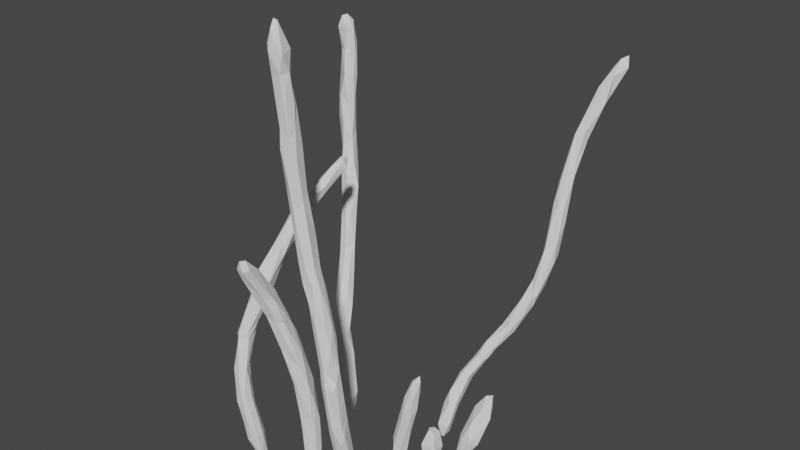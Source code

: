 # Source: CS_Coral1.blend  (saved by Blender 2.81.16; exported with 4.5.12 LTS)
import bpy
from mathutils import Matrix  # noqa: F401  (used for matrix-valued properties, if any)

bpy.ops.wm.read_factory_settings(use_empty=True)
scene = bpy.context.scene
scene.name = 'Scene'

# ---- collections
col_collection = bpy.data.collections.new('Collection'); scene.collection.children.link(col_collection)

# ---- world
world_world = bpy.data.worlds.new('World'); scene.world = world_world
world_world.use_nodes = True; world_world.node_tree.nodes.clear()
_N = world_world.node_tree.nodes; _L = world_world.node_tree.links
n0 = _N.new('ShaderNodeOutputWorld'); n0.name = 'World Output'; n0.location = (300, 300)
n1 = _N.new('ShaderNodeBackground'); n1.name = 'Background'; n1.location = (10, 300)
n1.inputs[0].default_value = (0.05088, 0.05088, 0.05088, 1.0)
_L.new(n1.outputs[0], n0.inputs[0])
n0.is_active_output = True
world_world.color = (0.05088, 0.05088, 0.05088)
world_world.use_sun_shadow = False
world_world.sun_shadow_jitter_overblur = 0.0

# ---- meshes
me_cube_001 = bpy.data.meshes.new('Cube.001')
me_cube_001.from_pydata([(-1.463, 1.285, 2.549), (0.4926, 0.8692, -1.664), (0.6713, 0.3334, -1.576), (0.6274, 0.4008, -1.59), (-1.485, 1.359, 2.061), (-1.454, 1.351, 2.317), (-1.39, 1.444, 2.405), (-1.313, 1.429, 2.384), (0.6305, 0.3932, -1.949), (-1.436, 1.398, 2.665), (-1.342, 1.28, 2.569), (0.001612, -1.121, 3.207), (-1.379, 1.352, 2.693), (-1.357, 1.275, 2.287), (-1.001, -0.7208, -0.01332), (0.7349, 0.4571, -1.62), (-1.436, 1.238, 1.678), (-1.431, 1.303, 2.294), (-0.8853, 0.6467, -0.9221), (-1.253, 1.187, 1.704), (-1.28, 1.365, 1.777), (-1.213, 1.253, 1.611), (-1.328, 1.349, 1.618), (-1.436, 1.32, 2.671), (-1.36, 1.439, 2.012), (-0.377, -1.325, 0.8918), (-1.357, 1.18, 1.765), (-1.387, 1.183, 1.519), (0.772, 0.3965, -1.914), (-1.209, 1.273, 1.341), (0.9412, 0.5923, -1.725), (-1.29, 1.358, 2.522), (0.9763, 0.8072, -1.346), (-1.243, 1.346, 1.995), (-1.277, 1.356, 2.234), (0.6713, 0.4452, -1.588), (-1.327, 1.284, 1.426), (-0.09268, -0.9108, -1.777), (-1.236, 1.281, 2.018), (-1.314, 1.301, 2.319), (-0.1113, -0.839, -0.1699), (-1.355, 1.423, 2.616), (-1.298, 1.191, 2.041), (-0.1469, -0.7748, -1.296), (0.0322, -0.8401, -0.7858), (-0.2784, -1.167, 0.2927), (-1.136, 1.013, 0.8599), (-1.316, 1.152, 1.047), (-1.183, 1.1, 1.081), (-1.265, 1.116, 1.453), (-0.1364, -0.8525, -1.333), (-1.34, 1.226, 1.322), (0.9597, 0.7899, -1.746), (-1.181, 1.227, 1.249), (-1.177, 1.172, 1.274), (-1.124, 1.132, 1.022), (-1.259, 1.062, 0.9703), (-1.24, 1.238, 0.9528), (-1.129, 1.211, 0.8766), (-1.271, 1.113, 1.184), (-1.038, 1.103, 0.7209), (-1.158, 1.206, 0.7228), (0.894, 0.5767, -1.904), (-0.7285, -0.9261, -1.857), (-1.019, 0.8819, -0.2495), (-1.182, 0.9716, 0.3437), (-1.028, 0.9409, 0.4059), (-1.117, 0.9765, 0.6656), (0.03013, -0.8954, -0.9977), (-1.223, 1.08, 0.5384), (-1.132, 1.079, 0.3591), (-1.164, 0.9511, 0.5083), (0.9818, 0.5397, -1.906), (1.007, 0.6104, -1.942), (-1.25, 1.043, 0.6416), (-0.2023, -1.06, -0.138), (-0.07825, -0.7402, -1.01), (-0.2552, -0.9121, 0.05648), (-1.128, 0.8741, 0.02165), (-0.03382, -0.9716, -0.3252), (-1.009, 0.6346, -0.5871), (-0.9983, 0.8105, 0.02011), (0.5215, 0.7051, -1.768), (0.5016, 0.816, -1.817), (-0.3007, -0.9916, 0.3788), (-0.931, 0.7746, -0.6574), (-0.2551, -1.049, 0.5729), (-1.033, 0.7052, -0.4209), (-0.9418, 0.8219, -0.4155), (-1.107, 0.9048, -0.03842), (-0.9371, 0.8301, -0.05761), (0.04294, -0.8555, -1.695), (-0.8923, 0.5631, -1.059), (-0.5353, 0.3615, -1.9), (-0.5743, 0.2161, 1.448), (-0.1575, -0.8766, 0.04905), (-0.467, 0.3117, 1.517), (-0.9477, 0.9234, 0.04817), (-0.05682, -0.9107, -0.1733), (0.08394, -1.007, 1.755), (-0.4333, 0.2507, 1.429), (0.6663, 0.911, -1.525), (-0.5367, 0.1252, 1.458), (-0.6703, 0.001108, 1.199), (-0.4698, 0.1231, 1.429), (0.7347, 0.2908, -1.931), (0.6164, 0.2738, -1.757), (-0.8387, 0.516, -0.8748), (-0.5155, 0.354, -1.704), (0.6452, 0.2679, -1.931), (-0.1939, -0.9318, -0.4998), (-1.02, -0.9023, -0.7094), (-0.05144, -0.764, -0.5727), (-0.7232, -0.4819, 0.5226), (-0.9708, -0.8534, -0.07427), (-0.7606, -0.4289, 0.4879), (-0.09497, -0.7513, -1.767), (-0.8097, -0.2247, 0.8734), (-0.2741, -0.9688, -0.07371), (-0.7737, -0.9024, -1.755), (-1.0, 0.696, -0.6727), (-0.5972, 0.4121, -1.855), (-0.2466, -0.8749, -0.1948), (-0.0007736, -0.891, -1.784), (-0.1612, -0.7799, -0.893), (-0.05641, -0.8408, -1.933), (-0.6902, -0.173, 0.8774), (-0.7051, -0.3433, 0.6656), (-0.00382, -0.9085, -1.349), (0.006422, -0.7219, -1.379), (-1.072, 1.116, 0.4791), (-0.6153, 0.01265, 1.125), (-0.5153, 0.4413, -1.63), (-1.009, 1.027, 0.3778), (-0.8061, 0.3971, -1.378), (-0.3972, -1.169, 0.6564), (-0.2187, -1.247, 0.556), (-0.5485, 0.3042, -1.815), (-0.7766, -0.1701, 1.007), (-0.9722, 0.9207, -0.1486), (-0.8992, -0.9274, -1.508), (0.6496, 0.7365, -1.767), (-0.8593, 0.4578, -1.299), (-0.5805, -0.1245, 1.177), (-0.4494, 0.2353, 1.528), (1.402, 2.379, 1.922), (-0.5172, 0.005512, 1.27), (-0.3112, -1.439, 0.8552), (-0.8537, 0.5818, -0.5951), (0.6102, 0.9363, -1.624), (-0.3222, -1.126, 0.2667), (-0.3354, -1.176, 0.7617), (-0.1324, -1.066, 0.2272), (-1.078, 0.8067, -0.02392), (-0.1575, -1.018, 0.3065), (-0.3588, -1.257, 0.5524), (-0.8344, -0.9238, -1.151), (-0.8411, -1.052, -0.988), (-0.1928, -0.9517, 0.2743), (-0.9014, 0.5774, -0.5478), (-0.7378, -0.1187, 0.9715), (-0.6036, 0.4149, -1.399), (-0.7927, 0.5666, -0.8275), (-0.7443, -0.988, -1.865), (-0.06016, -0.9681, -0.6683), (-0.742, 0.5562, -0.9717), (-1.014, 0.7759, -0.4272), (-0.8507, 0.6783, -0.4631), (-0.7228, 0.3672, -1.258), (-0.7316, 0.5899, -1.393), (-0.2285, -1.028, 0.4796), (-0.791, 0.5172, -1.427), (0.5626, 0.7219, -1.926), (-0.1789, -1.142, 0.5218), (-0.5974, 0.3075, -1.806), (0.6138, 0.8161, -1.883), (0.1534, -1.084, 2.901), (-0.3403, -1.464, 0.9549), (-0.831, -0.7715, -0.04828), (-0.8634, -0.9694, -0.7244), (-0.8967, -0.8971, -0.8745), (-0.8125, -0.9767, -1.079), (-0.275, -1.483, 1.075), (-0.9874, -0.9629, -1.103), (-0.3876, -1.113, 0.4805), (-0.8574, 0.7867, -0.4148), (-0.8446, 0.7399, -0.6831), (-0.6256, 0.3726, -1.849), (-0.755, -1.051, -1.672), (-0.2484, -1.472, 0.9472), (-0.2849, -1.23, 0.8693), (-0.256, -1.416, 1.063), (1.493, 2.54, 2.472), (-0.3439, -1.434, 1.002), (-0.8714, -0.5878, 0.09152), (1.453, 2.333, 1.982), (-0.9254, -0.6912, 0.3239), (-0.8758, -0.9165, -0.2735), (-0.8718, -0.8193, 0.002123), (-0.3114, -1.358, 1.004), (-0.9663, -0.6001, 0.1631), (-0.8389, -0.4916, 0.6652), (-0.9755, -0.965, -0.3296), (-0.7601, -0.6807, 0.2641), (-0.8588, -0.713, 0.283), (0.08559, -1.065, 2.44), (-0.08382, -0.9274, -1.209), (-0.8526, -0.407, 0.683), (-0.94, -0.5289, 0.3431), (-0.8871, -0.4816, 0.3609), (-0.9096, -0.6671, 0.4078), (0.2511, -1.089, 1.705), (0.2294, -0.9489, 1.14), (-0.9013, -0.7726, -0.3134), (0.1439, -1.01, 1.123), (-0.94, -0.6828, -0.09836), (-1.02, -0.9376, -0.32), (-0.6464, 0.3193, -1.52), (0.0664, -1.057, 1.709), (0.1947, -1.183, 2.389), (0.1831, -0.9787, 1.765), (0.1564, -0.9552, 1.289), (0.1779, -1.128, 1.108), (0.1227, -1.079, 1.197), (0.09912, -1.002, 1.352), (0.2316, -1.017, 1.82), (0.1829, -1.126, 3.008), (0.1364, -1.198, 2.105), (0.08333, -1.144, 1.867), (0.05466, -1.225, 2.969), (0.0646, -1.14, 2.416), (0.04286, -1.049, 2.141), (0.2407, -1.143, 2.151), (0.2026, -1.025, 2.291), (0.04043, -1.135, 2.246), (0.1406, -1.036, 2.415), (0.09591, -1.01, 2.135), (0.04182, -1.112, 2.92), (0.1486, -1.227, 2.999), (0.2028, -1.102, 2.704), (0.09562, -1.199, 2.471), (0.2124, -1.115, 2.451), (0.03287, -1.159, 2.759), (0.1762, -1.053, 2.691), (0.08556, -1.2, 2.265), (-0.1182, -0.808, -1.872), (0.1002, -1.074, 2.91), (0.05226, -1.074, 2.606), (0.05642, -1.108, 3.335), (-0.03238, -0.7659, -1.908), (-0.05589, -0.9194, -1.66), (0.01231, -1.222, 3.273), (0.07083, -1.271, 3.224), (0.1906, -1.213, 3.187), (0.04826, -0.7779, -1.443), (0.02419, -0.786, -1.805), (-0.6761, -0.9483, -1.851), (-0.1596, -0.933, 0.1624), (0.1572, -1.076, 3.215), (-0.2054, -1.421, 0.9672), (0.1368, -1.249, 3.294), (0.07059, -1.223, 3.429), (0.1088, -1.172, 3.484), (0.02292, -0.9038, -0.5996), (0.05917, -1.174, 3.496), (-0.007801, -0.8516, -1.919), (-0.202, -0.8384, -0.5864), (-0.1425, -0.8826, -1.008), (-0.1874, -1.128, 0.2485), (-0.009388, -0.7376, -1.006), (0.03627, -0.7759, -1.057), (-0.03434, -0.7544, -0.7438), (-0.2459, -1.28, 0.9159), (-0.6244, -0.338, 0.8981), (-0.8184, -0.6255, 0.04989), (0.5797, 0.742, -1.943), (-0.7278, -0.3475, 0.96), (-0.7842, -0.2932, 0.7149), (-0.8999, 0.5255, -0.915), (-0.5826, -0.01258, 1.313), (-0.7894, 0.6399, -0.9567), (-0.6186, 0.05084, 1.188), (0.734, 0.3418, -1.585), (-0.6972, -0.9549, -1.528), (-0.5603, 0.2307, 1.377), (-0.6318, 0.03428, 1.311), (0.792, 0.2807, -1.773), (-0.8414, -1.057, -1.615), (-0.5168, 0.2596, 1.535), (-0.8202, -1.077, -1.316), (-0.8874, -1.063, -1.393), (-0.5446, -0.0005372, 1.163), (-0.7486, -0.8818, -1.549), (-0.6919, -0.9131, -1.769), (-1.06, 1.044, 0.1424), (-0.5329, 0.4311, -1.81), (-0.8116, -0.9454, -1.745), (-0.7047, -0.1226, 1.15), (-0.7055, -1.04, -1.51), (-1.044, -0.9685, -0.6702), (-0.9555, -1.078, -1.125), (-0.9221, -0.9129, -1.144), (-0.8698, -0.8848, -0.4406), (-0.9051, -1.071, -0.8919), (-1.006, -1.04, -0.7328), (-0.8945, -0.8956, -0.6663), (-0.9359, -1.025, -0.5637), (-0.8667, -0.9215, -0.3701), (-0.9722, -0.867, -0.6425), (-0.7648, -0.2892, 0.9893), (-0.6609, 0.5498, -1.164), (-1.051, -0.8986, -0.5875), (-0.7235, -0.4822, 0.6758), (-1.029, -0.8219, -0.1536), (-1.01, -0.7521, -0.1875), (-0.8649, -0.7725, -0.1947), (0.3477, -1.108, 0.8143), (0.402, -1.057, 0.7432), (0.2334, -1.072, 0.6454), (0.3238, -0.9718, 0.9977), (0.2116, -0.9635, 0.7575), (0.2817, -0.9349, 0.8577), (0.2729, -1.128, 1.044), (0.2607, -0.9557, 1.35), (0.3171, -1.1, 0.319), (0.5547, -0.9922, -0.05745), (0.3703, -1.124, 0.4268), (0.4798, -0.948, -0.1326), (0.5258, -1.073, 0.1789), (0.4691, -1.084, 0.3776), (0.4785, -0.9929, 0.3951), (0.2202, -1.122, 0.8493), (0.5223, -1.114, -0.009742), (0.3436, -1.071, 1.027), (0.2961, -0.978, 0.357), (0.4132, -1.116, -0.26), (0.5911, -1.08, -0.2051), (0.4763, -1.136, -0.08176), (0.3757, -0.935, 0.3388), (0.4721, -0.9314, 0.2467), (0.3907, -1.007, -0.2044), (0.4344, -0.9711, -1.178), (1.536, 2.629, 2.494), (0.5917, -0.976, -0.4012), (0.4069, -1.116, -0.08635), (0.5341, -0.7902, -1.898), (1.458, 2.621, 2.366), (1.577, 2.562, 2.376), (1.409, 2.563, 2.373), (1.345, 2.476, 2.141), (1.464, 2.428, 2.069), (1.457, 2.508, 2.17), (0.463, -0.8012, -1.91), (1.361, 2.342, 2.175), (1.257, 2.294, 1.792), (1.288, 2.342, 1.988), (0.4543, -0.9463, -0.8246), (0.1749, -1.159, 1.63), (0.5941, -0.9336, -0.7051), (0.4723, -1.115, -0.6125), (0.443, -0.8686, -1.767), (0.6229, -1.06, -0.7307), (0.5407, -1.112, -0.7668), (1.407, 2.313, 2.143), (1.53, 2.613, 2.308), (1.492, 2.42, 2.312), (1.262, 2.093, 1.685), (1.222, 2.128, 1.629), (1.2, 2.086, 1.343), (1.292, 1.954, 1.286), (1.365, 2.115, 1.706), (0.4153, -0.8161, -1.812), (0.5248, -0.8855, -1.719), (1.372, 2.179, 1.615), (1.312, 2.218, 1.576), (1.337, 2.023, 1.377), (1.27, 1.821, 0.8746), (1.239, 2.107, 1.297), (1.342, 1.988, 1.188), (1.311, 2.079, 1.234), (0.5146, -0.7069, -1.79), (1.232, 1.787, 0.761), (1.184, 2.022, 1.063), (0.4699, -0.7378, -1.593), (1.331, 1.856, 0.8855), (1.223, 1.692, 0.4181), (1.196, 1.853, 0.9129), (0.5541, -0.741, -1.62), (1.335, 1.746, 0.4693), (0.4384, -1.028, -0.613), (1.183, 1.957, 1.142), (1.271, 1.944, 0.6821), (1.228, 1.907, 1.163), (0.411, -0.8568, -1.328), (1.341, 1.892, 0.7082), (0.5903, -0.8041, -1.656), (1.097, 1.636, -0.08873), (1.176, 1.878, 0.5678), (1.163, 1.737, 0.2825), (1.203, 1.509, -0.1588), (0.5694, -0.8151, -1.271), (1.155, 1.453, -0.3574), (0.4346, -1.007, -0.843), (1.182, 1.712, -0.05426), (0.5503, -0.9493, -0.5575), (0.6375, -1.026, -0.8716), (0.4649, -0.9862, -1.309), (0.4986, -1.153, -0.2747), (0.4629, -0.9745, -0.5498), (1.156, 1.589, 0.03957), (1.168, 1.777, 0.2051), (1.328, 1.73, 0.2456), (1.246, 1.56, -0.1193), (1.309, 1.838, 0.3037), (0.5793, -1.117, -0.2793), (0.4966, -0.8612, -1.08), (0.844, 1.126, -0.9387), (0.6806, 0.8599, -1.451), (0.8788, 1.298, -0.8767), (0.8817, 1.396, -0.6042), (0.929, 1.44, -0.6084), (1.249, 1.697, -0.05239), (0.822, 1.203, -0.7278), (0.5072, 0.8379, -1.528), (1.19, 0.8053, -1.436), (0.6013, 0.8014, -1.485), (0.9344, 1.358, -0.5195), (0.6218, -0.9442, -1.165), (0.7648, 1.262, -0.7909), (1.195, 1.559, -0.2804), (0.4725, -1.082, -0.8518), (1.131, 1.585, -0.3521), (0.4421, -0.7236, -1.888), (1.139, 0.923, -1.355), (0.7272, 1.231, -0.9344), (1.075, 0.8764, -1.201), (1.016, 1.323, -0.5177), (0.7416, 0.9916, -1.151), (0.8365, 1.209, -0.9796), (1.161, 0.8763, -1.206), (0.6412, 1.098, -1.22), (1.055, 0.573, -1.709), (0.72, 1.083, -1.222), (0.7793, 1.113, -0.8915), (0.8619, 1.18, -0.9342), (1.063, 1.403, -0.5976), (1.134, 0.9329, -1.201), (1.112, 0.7636, -1.284), (0.9319, 0.6446, -1.945), (1.123, 0.6751, -1.754), (0.523, -1.015, -1.226), (0.6714, 1.02, -1.069), (1.051, 0.9326, -1.381), (0.7027, 0.3989, -1.959), (0.5938, 1.02, -1.158), (0.6031, -1.048, -1.0), (0.7775, 1.209, -1.02), (1.023, 0.6421, -1.522), (1.092, 0.7326, -1.774), (0.7803, 0.4628, -1.815), (1.009, 0.8154, -1.72), (0.4414, -0.8701, -1.19), (0.7182, -0.3477, -1.225), (0.8291, -0.2812, -1.538), (0.7077, -0.2236, -1.869), (0.6352, -0.2573, -1.698), (0.5824, -0.8948, -1.572), (0.6836, -0.2807, -1.829), (0.6809, -0.1865, -1.664), (0.6844, -0.3359, -1.53), (0.814, -0.3513, -1.405), (0.9712, -0.3596, -0.8517), (0.8939, -0.248, -1.121), (0.7537, -0.1745, -1.565), (0.8863, -0.3615, -0.6122), (0.9937, -0.2181, -0.562), (0.9231, -0.285, -0.4347), (1.006, -0.2972, -0.7656), (0.8909, -0.245, -0.6302), (0.8409, -0.2056, -1.019), (1.061, -0.3146, -0.3778), (0.6551, -0.26, -1.478), (0.7467, -0.2541, -1.84), (1.003, -0.3741, -0.6195), (0.719, -0.2774, -1.136), (0.882, -0.4063, -0.8768), (0.7182, -0.2302, -1.235), (0.9339, -0.315, -1.043), (-0.9662, -0.7471, 0.1203), (-0.6721, -0.9888, -1.84), (0.7239, 1.145, -0.9198), (0.5349, 1.026, -1.328), (0.574, 0.8761, -1.788), (1.087, 1.485, -0.1868), (0.5735, 0.8514, -1.351), (0.04857, -0.862, -1.242), (-0.1264, -0.9815, -0.5765), (-0.0964, -0.9365, -1.016), (0.1805, -1.195, 2.823), (0.3565, -0.9374, 0.7796), (0.7571, -0.3896, -1.314), (0.7314, -0.3476, -1.645), (1.017, -0.2705, -0.3403), (0.993, -0.3606, -0.3835), (0.6076, 0.4478, -1.771), (0.8927, 0.649, -1.705), (-0.7957, 0.6888, -0.6397), (0.8245, -0.3019, -0.7242), (-1.17, 1.137, 0.528)], [], [(31, 7, 41), (159, 162, 148), (168, 217, 161), (1, 82, 423), (472, 487, 463), (341, 393, 406), (352, 371, 432), (282, 2, 286), (93, 132, 108), (387, 400, 395), (12, 41, 9), (359, 407, 335), (206, 497, 267), (495, 270, 44), (50, 37, 250), (12, 9, 23), (170, 158, 84), (0, 5, 17), (28, 105, 453), (502, 476, 503), (15, 459, 504), (217, 174, 137), (2, 3, 106), (3, 2, 35), (257, 98, 95), (123, 128, 250), (484, 479, 486), (10, 39, 31), (334, 327, 340), (182, 177, 189), (92, 171, 142), (124, 271, 269), (265, 255, 123), (265, 125, 249), (129, 116, 76), (6, 9, 41), (4, 16, 17), (385, 381, 386), (184, 155, 177), (150, 155, 184), (4, 5, 6), (479, 478, 475), (6, 41, 7), (0, 23, 9), (475, 472, 479), (333, 211, 322), (31, 41, 12), (459, 8, 504), (5, 9, 6), (481, 462, 484), (103, 279, 285), (507, 484, 462), (39, 10, 13), (448, 52, 460), (393, 461, 383), (26, 19, 42), (35, 504, 3), (116, 43, 76), (487, 471, 470), (0, 13, 10), (360, 393, 371), (467, 501, 465), (6, 7, 24), (464, 465, 468), (34, 33, 7), (24, 20, 22), (27, 51, 47), (4, 17, 5), (17, 13, 0), (0, 10, 23), (33, 34, 38), (20, 7, 33), (106, 286, 2), (502, 480, 475), (502, 503, 480), (21, 19, 54), (31, 34, 7), (476, 507, 474), (468, 473, 464), (51, 27, 36), (471, 485, 500), (22, 20, 29), (54, 49, 59), (20, 33, 21), (109, 106, 8), (481, 469, 500), (430, 341, 406), (19, 49, 54), (36, 22, 29), (481, 484, 486), (465, 464, 467), (473, 463, 482), (269, 129, 76), (482, 467, 464), (356, 404, 415), (49, 19, 26), (130, 61, 60), (1, 423, 491), (15, 504, 35), (396, 410, 403), (101, 175, 149), (2, 282, 35), (437, 444, 416), (15, 286, 459), (505, 32, 52), (22, 36, 4), (72, 30, 62), (286, 106, 109), (83, 492, 175), (132, 93, 295), (49, 26, 27), (82, 83, 172), (17, 16, 42), (15, 282, 286), (358, 405, 427), (4, 36, 16), (454, 491, 423), (35, 282, 15), (21, 29, 20), (13, 17, 42), (0, 9, 5), (29, 57, 36), (34, 39, 38), (42, 16, 26), (38, 21, 33), (20, 24, 7), (31, 39, 34), (42, 39, 13), (453, 109, 8), (42, 38, 39), (10, 31, 12), (42, 19, 38), (83, 275, 172), (372, 395, 466), (206, 50, 250), (451, 416, 443), (184, 122, 118), (190, 151, 25), (1, 83, 82), (393, 432, 371), (442, 456, 444), (358, 400, 415), (437, 442, 444), (442, 437, 417), (27, 59, 49), (496, 110, 267), (53, 29, 54), (345, 372, 360), (29, 21, 54), (453, 8, 459), (52, 448, 505), (420, 418, 434), (437, 416, 451), (401, 416, 445), (67, 66, 60), (294, 64, 89), (493, 419, 426), (420, 434, 419), (27, 16, 36), (27, 47, 59), (222, 357, 228), (461, 356, 415), (184, 177, 135), (397, 382, 391), (443, 422, 490), (122, 84, 77), (154, 173, 152), (30, 72, 441), (122, 40, 112), (461, 341, 356), (356, 408, 404), (401, 445, 429), (380, 395, 345), (54, 59, 48), (420, 431, 418), (68, 263, 164), (420, 403, 431), (362, 450, 455), (427, 405, 455), (189, 147, 136), (86, 135, 151), (75, 150, 118), (152, 173, 136), (431, 429, 445), (170, 86, 173), (436, 443, 416), (391, 413, 397), (63, 119, 256), (385, 398, 409), (129, 255, 249), (431, 445, 418), (62, 30, 505), (245, 50, 43), (420, 396, 403), (372, 466, 450), (56, 46, 48), (367, 354, 368), (345, 352, 432), (385, 409, 399), (22, 4, 24), (426, 436, 493), (371, 352, 345), (56, 74, 71), (400, 383, 415), (24, 4, 6), (158, 170, 154), (266, 112, 124), (75, 45, 150), (257, 95, 77), (43, 50, 124), (387, 380, 383), (122, 77, 40), (411, 412, 421), (43, 116, 245), (398, 396, 409), (403, 421, 431), (409, 493, 399), (271, 112, 44), (95, 40, 77), (48, 46, 55), (266, 124, 267), (164, 496, 497), (177, 182, 193), (75, 79, 268), (401, 429, 399), (40, 95, 98), (271, 124, 112), (47, 51, 57), (436, 401, 399), (431, 421, 429), (75, 110, 496), (123, 250, 37), (191, 199, 182), (396, 420, 419), (493, 409, 396), (57, 51, 36), (59, 47, 56), (152, 257, 154), (421, 412, 429), (360, 406, 393), (68, 128, 495), (394, 388, 413), (158, 257, 77), (399, 388, 385), (458, 73, 448), (344, 337, 326), (411, 421, 413), (388, 412, 411), (412, 388, 399), (430, 406, 362), (367, 392, 366), (112, 266, 122), (382, 368, 377), (66, 133, 60), (378, 384, 394), (379, 378, 394), (54, 48, 55), (391, 379, 394), (266, 267, 110), (249, 245, 116), (263, 112, 98), (413, 421, 403), (366, 363, 353), (458, 449, 73), (46, 67, 60), (384, 376, 388), (58, 57, 29), (413, 403, 410), (91, 128, 123), (43, 124, 76), (75, 118, 110), (74, 47, 69), (398, 386, 397), (38, 19, 21), (331, 322, 222), (385, 388, 381), (266, 110, 118), (206, 128, 497), (385, 386, 398), (413, 410, 397), (380, 387, 395), (355, 145, 354), (430, 402, 341), (432, 380, 345), (371, 345, 360), (184, 135, 86), (40, 98, 112), (398, 397, 410), (199, 272, 190), (152, 79, 98), (54, 55, 53), (404, 408, 327), (73, 449, 72), (373, 378, 379), (56, 48, 59), (29, 53, 58), (10, 12, 23), (112, 263, 44), (379, 391, 377), (154, 170, 173), (382, 390, 368), (263, 68, 44), (358, 343, 361), (369, 375, 366), (381, 388, 376), (391, 394, 413), (391, 382, 377), (349, 348, 346), (155, 147, 177), (354, 374, 368), (180, 156, 301), (508, 70, 69), (406, 360, 450), (373, 375, 378), (152, 268, 79), (173, 259, 189), (347, 365, 350), (379, 374, 373), (372, 345, 395), (369, 366, 392), (173, 272, 259), (448, 62, 505), (122, 184, 84), (44, 270, 269), (57, 69, 47), (375, 370, 366), (364, 346, 342), (293, 256, 119), (77, 84, 158), (191, 182, 259), (45, 155, 150), (114, 204, 488), (133, 130, 60), (508, 130, 70), (45, 147, 155), (86, 170, 84), (84, 184, 86), (152, 136, 268), (190, 272, 173), (373, 370, 375), (353, 365, 192), (402, 430, 359), (137, 93, 108), (277, 126, 127), (361, 407, 362), (55, 60, 58), (359, 335, 389), (287, 140, 296), (354, 145, 374), (65, 69, 70), (365, 353, 363), (138, 309, 297), (157, 283, 181), (171, 187, 142), (307, 179, 302), (355, 366, 353), (119, 301, 292), (370, 195, 363), (283, 489, 293), (311, 202, 216), (157, 181, 179), (55, 58, 53), (432, 383, 380), (259, 182, 189), (350, 351, 347), (350, 145, 351), (508, 69, 57), (373, 374, 145), (180, 181, 156), (193, 25, 177), (191, 272, 199), (358, 427, 400), (298, 283, 157), (489, 298, 188), (117, 138, 160), (366, 355, 367), (308, 213, 305), (135, 25, 151), (367, 355, 354), (489, 283, 298), (355, 349, 145), (350, 195, 145), (150, 184, 118), (365, 363, 195), (195, 373, 145), (194, 115, 274), (356, 402, 389), (125, 37, 245), (370, 363, 366), (289, 298, 157), (189, 177, 147), (151, 190, 86), (163, 63, 256), (45, 136, 147), (190, 25, 199), (202, 311, 299), (358, 404, 343), (283, 293, 292), (163, 296, 63), (346, 364, 349), (216, 114, 313), (256, 293, 489), (119, 63, 296), (342, 347, 364), (115, 277, 127), (58, 61, 57), (199, 25, 193), (18, 186, 280), (192, 365, 347), (349, 351, 145), (373, 195, 370), (353, 192, 348), (188, 298, 289), (349, 355, 348), (346, 192, 342), (289, 303, 300), (215, 14, 200), (290, 140, 287), (351, 364, 347), (119, 140, 301), (342, 192, 347), (111, 311, 308), (195, 350, 365), (353, 348, 355), (351, 349, 364), (273, 312, 113), (346, 348, 192), (111, 301, 183), (289, 157, 303), (296, 163, 287), (67, 81, 66), (317, 316, 329), (328, 330, 329), (325, 339, 330), (292, 156, 283), (64, 88, 166), (67, 71, 81), (74, 69, 65), (158, 154, 257), (322, 211, 357), (67, 46, 56), (222, 223, 214), (325, 343, 327), (317, 330, 333), (508, 57, 61), (72, 448, 73), (214, 212, 321), (458, 448, 460), (448, 72, 62), (323, 221, 220), (72, 449, 441), (74, 65, 71), (61, 130, 508), (65, 70, 89), (241, 239, 498), (232, 227, 357), (258, 176, 246), (86, 190, 173), (81, 90, 97), (334, 338, 327), (60, 61, 58), (325, 328, 332), (56, 71, 67), (232, 241, 219), (71, 65, 153), (318, 326, 331), (325, 332, 336), (78, 89, 153), (159, 153, 80), (228, 357, 227), (219, 498, 238), (214, 321, 320), (499, 321, 319), (267, 50, 206), (101, 141, 175), (231, 205, 235), (233, 220, 236), (214, 221, 212), (211, 225, 232), (223, 228, 218), (89, 70, 294), (319, 323, 333), (97, 294, 133), (496, 267, 497), (244, 240, 230), (294, 70, 130), (499, 330, 339), (55, 46, 60), (244, 234, 228), (318, 324, 326), (294, 139, 64), (99, 224, 218), (139, 97, 185), (125, 265, 123), (88, 64, 139), (323, 225, 211), (99, 220, 221), (89, 87, 153), (331, 222, 214), (211, 232, 357), (231, 99, 218), (220, 225, 323), (223, 218, 224), (323, 212, 221), (224, 214, 223), (224, 221, 214), (225, 233, 232), (136, 45, 268), (230, 231, 234), (11, 248, 258), (236, 231, 235), (247, 240, 242), (205, 247, 235), (241, 243, 239), (231, 228, 234), (219, 240, 227), (236, 220, 99), (232, 219, 227), (231, 218, 228), (220, 233, 225), (231, 236, 99), (229, 240, 238), (233, 236, 235), (74, 56, 47), (232, 233, 241), (244, 227, 240), (244, 228, 227), (226, 253, 238), (240, 229, 242), (240, 219, 238), (238, 252, 229), (262, 253, 258), (231, 230, 205), (230, 240, 247), (223, 222, 228), (176, 243, 246), (243, 235, 246), (219, 241, 498), (235, 243, 233), (250, 128, 206), (254, 495, 91), (241, 233, 243), (205, 230, 247), (244, 230, 234), (247, 237, 246), (247, 242, 237), (247, 246, 235), (91, 255, 254), (177, 25, 135), (258, 226, 176), (253, 226, 258), (164, 79, 75), (251, 242, 229), (176, 226, 239), (498, 239, 226), (229, 252, 251), (237, 242, 11), (237, 11, 246), (383, 432, 393), (362, 406, 450), (252, 260, 261), (287, 163, 188), (265, 249, 255), (11, 251, 264), (11, 258, 246), (116, 129, 249), (260, 238, 253), (251, 11, 242), (251, 252, 261), (334, 340, 324), (248, 264, 262), (264, 248, 11), (257, 152, 98), (226, 238, 498), (252, 238, 260), (50, 267, 124), (129, 269, 270), (262, 258, 248), (125, 245, 249), (260, 262, 261), (129, 270, 254), (173, 189, 136), (245, 37, 50), (129, 254, 255), (264, 261, 262), (251, 261, 264), (243, 176, 239), (91, 123, 255), (262, 260, 253), (344, 340, 335), (164, 75, 496), (495, 128, 91), (497, 128, 68), (76, 124, 269), (68, 164, 497), (68, 495, 44), (119, 292, 293), (79, 164, 263), (122, 266, 118), (182, 199, 193), (272, 191, 259), (356, 341, 402), (263, 98, 79), (75, 268, 45), (393, 341, 461), (44, 269, 271), (495, 254, 270), (115, 127, 113), (198, 202, 197), (178, 315, 274), (203, 198, 178), (114, 216, 202), (141, 275, 175), (131, 103, 281), (169, 310, 132), (18, 92, 278), (489, 163, 256), (187, 93, 174), (215, 200, 194), (294, 130, 133), (131, 126, 160), (287, 289, 290), (16, 27, 26), (183, 140, 300), (300, 290, 289), (208, 196, 210), (103, 131, 160), (209, 277, 115), (141, 82, 172), (279, 309, 276), (105, 286, 109), (287, 188, 289), (140, 183, 301), (103, 94, 284), (81, 153, 159), (65, 89, 78), (146, 104, 279), (296, 140, 119), (93, 137, 174), (188, 163, 489), (144, 102, 104), (144, 100, 96), (8, 106, 504), (168, 134, 217), (83, 175, 275), (144, 96, 288), (94, 102, 288), (127, 291, 273), (492, 149, 175), (297, 309, 279), (108, 132, 161), (279, 276, 143), (301, 156, 292), (300, 140, 290), (306, 304, 303), (180, 179, 181), (111, 180, 301), (183, 304, 299), (302, 305, 213), (183, 300, 304), (305, 179, 180), (308, 180, 111), (283, 156, 181), (300, 303, 304), (183, 299, 111), (314, 308, 311), (305, 302, 179), (157, 307, 306), (311, 111, 299), (309, 138, 117), (304, 306, 202), (305, 180, 308), (306, 303, 157), (179, 307, 157), (276, 312, 273), (304, 202, 299), (315, 307, 213), (273, 113, 127), (274, 315, 215), (307, 315, 197), (197, 202, 307), (172, 275, 141), (312, 276, 201), (178, 198, 197), (103, 138, 297), (121, 187, 171), (208, 209, 200), (178, 197, 315), (311, 313, 314), (488, 200, 14), (213, 215, 315), (313, 114, 14), (313, 14, 314), (276, 309, 201), (169, 92, 18), (198, 204, 114), (314, 14, 215), (307, 302, 213), (215, 213, 314), (274, 215, 194), (202, 306, 307), (311, 216, 313), (207, 117, 277), (94, 288, 96), (308, 314, 213), (202, 198, 114), (425, 494, 423), (506, 148, 162), (92, 169, 171), (208, 210, 207), (134, 187, 174), (178, 274, 203), (115, 203, 274), (201, 207, 210), (14, 114, 488), (203, 113, 312), (203, 204, 198), (203, 210, 204), (194, 209, 115), (312, 210, 203), (312, 201, 210), (185, 167, 506), (208, 200, 196), (200, 488, 196), (113, 203, 115), (196, 204, 210), (3, 504, 106), (196, 488, 204), (209, 194, 200), (168, 107, 278), (162, 107, 168), (85, 18, 120), (174, 217, 134), (169, 121, 171), (165, 161, 310), (273, 143, 276), (417, 141, 101), (153, 81, 71), (133, 66, 97), (102, 144, 288), (185, 97, 90), (217, 108, 161), (125, 123, 37), (281, 103, 284), (161, 165, 162), (186, 506, 280), (126, 117, 160), (100, 284, 96), (169, 295, 121), (159, 107, 162), (85, 186, 18), (278, 142, 134), (131, 127, 126), (278, 107, 159), (280, 310, 169), (88, 185, 85), (120, 80, 87), (103, 160, 138), (506, 162, 165), (120, 278, 80), (87, 166, 120), (285, 279, 102), (94, 103, 285), (166, 85, 120), (142, 187, 134), (80, 278, 159), (66, 81, 97), (97, 139, 294), (159, 148, 167), (94, 285, 102), (90, 81, 159), (88, 85, 166), (64, 166, 89), (168, 278, 134), (148, 506, 167), (82, 425, 423), (132, 295, 169), (186, 85, 185), (18, 278, 120), (93, 121, 295), (90, 159, 167), (169, 18, 280), (139, 185, 88), (143, 273, 291), (127, 131, 291), (1, 491, 149), (217, 137, 108), (83, 1, 492), (90, 167, 185), (277, 117, 126), (309, 117, 207), (208, 207, 277), (201, 309, 207), (277, 209, 208), (1, 149, 492), (105, 28, 286), (100, 281, 284), (291, 100, 146), (279, 143, 146), (142, 278, 92), (185, 506, 186), (132, 310, 161), (93, 187, 121), (453, 459, 28), (100, 291, 281), (280, 165, 310), (459, 286, 28), (161, 162, 168), (104, 100, 144), (146, 143, 291), (109, 453, 105), (417, 425, 141), (100, 104, 146), (425, 82, 141), (279, 104, 102), (165, 280, 506), (279, 103, 297), (131, 281, 291), (94, 96, 284), (87, 80, 153), (78, 153, 65), (89, 166, 87), (99, 221, 224), (222, 322, 357), (214, 318, 331), (318, 214, 320), (321, 338, 320), (331, 316, 322), (320, 338, 334), (333, 323, 211), (330, 499, 319), (323, 319, 212), (319, 321, 212), (316, 317, 333), (332, 326, 337), (329, 326, 332), (344, 326, 324), (328, 329, 332), (330, 317, 329), (339, 325, 327), (340, 344, 324), (321, 499, 339), (328, 325, 330), (320, 334, 318), (340, 327, 408), (316, 333, 322), (336, 337, 414), (414, 337, 407), (324, 318, 334), (337, 344, 407), (339, 327, 338), (414, 361, 336), (338, 321, 339), (361, 455, 405), (336, 332, 337), (331, 326, 316), (362, 407, 359), (358, 361, 405), (407, 361, 414), (430, 362, 359), (415, 404, 358), (340, 408, 389), (455, 450, 466), (461, 415, 383), (344, 335, 407), (389, 402, 359), (356, 389, 408), (362, 455, 361), (400, 387, 383), (477, 475, 480), (472, 477, 487), (472, 463, 473), (476, 474, 503), (485, 471, 483), (472, 475, 477), (481, 468, 465), (501, 470, 500), (400, 427, 395), (427, 455, 466), (450, 360, 372), (326, 329, 316), (427, 466, 395), (335, 340, 389), (343, 336, 361), (319, 333, 330), (404, 327, 343), (325, 336, 343), (410, 396, 398), (436, 399, 493), (434, 490, 428), (422, 428, 490), (416, 444, 418), (377, 368, 374), (442, 440, 456), (422, 443, 436), (392, 367, 390), (490, 454, 451), (493, 396, 419), (433, 424, 458), (424, 441, 449), (411, 413, 388), (424, 449, 458), (494, 425, 437), (505, 30, 457), (417, 437, 425), (368, 390, 367), (426, 419, 428), (149, 491, 440), (438, 456, 418), (438, 444, 456), (454, 423, 494), (386, 376, 392), (378, 369, 384), (386, 381, 376), (374, 379, 377), (369, 378, 375), (149, 440, 442), (386, 392, 390), (463, 487, 470), (446, 433, 452), (399, 429, 412), (382, 397, 390), (388, 394, 384), (390, 397, 386), (369, 376, 384), (481, 465, 469), (443, 490, 451), (442, 417, 101), (460, 433, 458), (369, 392, 376), (438, 418, 444), (457, 32, 505), (457, 30, 441), (445, 416, 418), (32, 447, 435), (416, 401, 436), (441, 424, 447), (434, 491, 454), (460, 52, 452), (439, 435, 447), (32, 452, 52), (418, 456, 434), (419, 434, 428), (422, 436, 426), (435, 439, 446), (434, 454, 490), (446, 452, 435), (494, 451, 454), (452, 32, 435), (446, 439, 433), (441, 447, 457), (424, 439, 447), (460, 452, 433), (494, 437, 451), (32, 457, 447), (440, 491, 456), (422, 426, 428), (434, 456, 491), (486, 468, 481), (482, 463, 501), (501, 469, 465), (475, 478, 476), (485, 503, 474), (149, 442, 101), (475, 476, 502), (487, 477, 471), (479, 472, 473), (480, 483, 477), (474, 507, 462), (486, 473, 468), (474, 462, 485), (485, 462, 500), (478, 479, 507), (500, 470, 471), (485, 483, 503), (479, 473, 486), (439, 424, 433), (507, 476, 478), (500, 462, 481), (479, 484, 507), (473, 482, 464), (501, 467, 482), (500, 469, 501), (463, 470, 501), (471, 477, 483), (480, 503, 483)])
_uv = me_cube_001.uv_layers.new(name='UVMap')
_uv.uv.foreach_set('vector', [0.4854, 0.03022, 0.4698, 0.05022, 0.4746, 0.009633, 0.1176, 0.755, 0.1176, 0.8067, 0.114, 0.7647, 0.7732, 0.726, 0.7682, 0.7741, 0.7522, 0.7506, 0.5927, 0.7606, 0.5731, 0.7812, 0.5869, 0.7369, 0.009869, 0.7798, 0.0009272, 0.7951, 0.0, 0.7054, 0.3361, 0.8214, 0.3518, 0.8458, 0.3312, 0.8447, 0.6221, 0.9633, 0.617, 0.9449, 0.632, 0.9597, 0.4914, 0.8481, 0.4995, 0.845, 0.4854, 0.8841, 0.744, 0.8404, 0.7355, 0.7911, 0.7473, 0.8065, 0.2807, 0.05015, 0.2693, 0.1101, 0.2699, 0.04252, 0.4745, 0.8872, 0.4729, 0.8726, 0.4854, 0.8784, 0.3119, 0.724, 0.3015, 0.665, 0.3177, 0.6619, 0.9323, 0.1267, 0.9299, 0.1606, 0.9178, 0.1618, 0.7992, 0.4236, 0.7799, 0.3933, 0.7796, 0.3452, 0.9181, 0.1048, 0.9332, 0.02647, 0.9388, 0.04749, 0.4745, 0.8872, 0.4854, 0.8784, 0.4854, 0.8923, 0.6525, 0.9171, 0.66, 0.9507, 0.6432, 0.938, 0.5216, 0.8226, 0.5064, 0.7852, 0.5129, 0.7786, 0.1957, 0.9023, 0.2128, 0.9116, 0.1925, 0.9152, 0.5126, 0.9229, 0.5271, 0.9096, 0.5271, 0.9295, 0.4537, 0.852, 0.4531, 0.8863, 0.4296, 0.8755, 0.5387, 0.06676, 0.5337, 0.01595, 0.5407, 0.01282, 0.4995, 0.845, 0.5126, 0.8439, 0.51, 0.8768, 0.4158, 0.9146, 0.4101, 0.9279, 0.4067, 0.9082, 0.9336, 0.5325, 0.9498, 0.5896, 0.9297, 0.5516, 0.8285, 0.5139, 0.8147, 0.4389, 0.8326, 0.4899, 0.02581, 0.7833, 0.04633, 0.7613, 0.03438, 0.7998, 0.7687, 0.02411, 0.7579, 0.06744, 0.7511, 0.0305, 0.6202, 0.5592, 0.6335, 0.6493, 0.6149, 0.6597, 0.9413, 0.5225, 0.9306, 0.5005, 0.9451, 0.5004, 0.6827, 0.1434, 0.6735, 0.07759, 0.691, 0.09902, 0.8567, 0.182, 0.8358, 0.2035, 0.8404, 0.1569, 0.8283, 0.5376, 0.8112, 0.5208, 0.8285, 0.5139, 0.4809, 0.9075, 0.4729, 0.903, 0.4809, 0.8923, 0.8499, 0.09139, 0.8776, 0.02783, 0.8473, 0.1583, 0.4579, 0.04368, 0.4666, 0.0, 0.4746, 0.009633, 0.4892, 0.7428, 0.4893, 0.6713, 0.5129, 0.7786, 0.5528, 0.3769, 0.559, 0.3148, 0.5703, 0.2872, 0.8931, 0.4192, 0.9107, 0.431, 0.9306, 0.5005, 0.9055, 0.3823, 0.9107, 0.431, 0.8931, 0.4192, 0.6745, 0.7097, 0.6769, 0.7546, 0.6585, 0.7719, 0.04633, 0.7613, 0.0388, 0.6935, 0.05166, 0.681, 0.4579, 0.04368, 0.4746, 0.009633, 0.4698, 0.05022, 0.6913, 0.7942, 0.6856, 0.8164, 0.674, 0.8168, 0.01982, 0.8801, 0.009869, 0.7798, 0.02553, 0.7948, 0.7117, 0.5179, 0.712, 0.6392, 0.6971, 0.523, 0.7511, 0.0305, 0.7491, 0.01143, 0.7636, 0.0, 0.4531, 0.8863, 0.4311, 0.9087, 0.4296, 0.8755, 0.6769, 0.7546, 0.674, 0.8168, 0.6585, 0.7719, 0.1954, 0.6987, 0.2026, 0.7458, 0.1924, 0.7604, 0.4279, 0.8299, 0.4178, 0.8069, 0.4294, 0.8093, 0.1932, 0.836, 0.1924, 0.7604, 0.2026, 0.7458, 0.7579, 0.06744, 0.7687, 0.02411, 0.765, 0.07331, 0.3902, 0.8432, 0.3824, 0.805, 0.3878, 0.7996, 0.6192, 0.8592, 0.6226, 0.8355, 0.6378, 0.9082, 0.5102, 0.6816, 0.522, 0.6681, 0.5306, 0.7273, 0.5375, 0.8439, 0.5375, 0.8761, 0.5268, 0.846, 0.8776, 0.02783, 0.869, 0.1115, 0.8473, 0.1583, 0.07477, 0.7783, 0.06835, 0.8101, 0.06412, 0.7155, 0.5216, 0.8226, 0.526, 0.7741, 0.5407, 0.822, 0.3496, 0.9235, 0.3518, 0.8458, 0.3591, 0.9306, 0.2158, 0.6397, 0.2216, 0.6741, 0.2012, 0.66, 0.4579, 0.04368, 0.4698, 0.05022, 0.4448, 0.1117, 0.04505, 0.9114, 0.03012, 0.8819, 0.04444, 0.8745, 0.7445, 0.08107, 0.7381, 0.1234, 0.7398, 0.0523, 0.4448, 0.1117, 0.452, 0.157, 0.4387, 0.1832, 0.6819, 0.6104, 0.6678, 0.5765, 0.672, 0.5266, 0.4892, 0.7428, 0.5129, 0.7786, 0.5064, 0.7852, 0.5129, 0.7786, 0.526, 0.7741, 0.5216, 0.8226, 0.5216, 0.8226, 0.5407, 0.822, 0.5281, 0.8439, 0.7381, 0.1234, 0.7445, 0.08107, 0.7477, 0.1214, 0.452, 0.157, 0.4698, 0.05022, 0.4692, 0.1219, 0.51, 0.8768, 0.4854, 0.8841, 0.4995, 0.845, 0.0204, 0.9194, 0.008343, 0.915, 0.01982, 0.8801, 0.5126, 0.9229, 0.5271, 0.9295, 0.5127, 0.9321, 0.7416, 0.1935, 0.7572, 0.1789, 0.7439, 0.2551, 0.4854, 0.03022, 0.4742, 0.07978, 0.4698, 0.05022, 0.194, 0.8898, 0.1932, 0.836, 0.2032, 0.8584, 0.02553, 0.6769, 0.01973, 0.697, 0.01013, 0.643, 0.6678, 0.5765, 0.6819, 0.6104, 0.6598, 0.5961, 0.06835, 0.8101, 0.05354, 0.8057, 0.05166, 0.7312, 0.4387, 0.1832, 0.452, 0.157, 0.4502, 0.237, 0.7439, 0.2551, 0.7639, 0.2246, 0.7596, 0.2716, 0.452, 0.157, 0.4692, 0.1219, 0.4636, 0.1918, 0.5201, 0.9096, 0.5126, 0.8794, 0.5375, 0.9088, 0.1954, 0.6987, 0.209, 0.6918, 0.2159, 0.7325, 0.3171, 0.7657, 0.3361, 0.8214, 0.3312, 0.8447, 0.7572, 0.1789, 0.7639, 0.2246, 0.7439, 0.2551, 0.4353, 0.2186, 0.4387, 0.1832, 0.4502, 0.237, 0.02794, 0.8432, 0.02581, 0.7833, 0.03438, 0.7998, 0.03012, 0.8819, 0.04505, 0.9114, 0.0336, 0.9055, 0.01973, 0.697, 0.0, 0.7054, 0.002759, 0.6498, 0.9474, 0.7331, 0.9511, 0.7983, 0.9371, 0.7349, 0.1539, 0.9056, 0.1628, 0.8975, 0.1628, 0.9092, 0.619, 0.7707, 0.6325, 0.7255, 0.6311, 0.8173, 0.5148, 0.6231, 0.522, 0.6681, 0.5102, 0.6816, 0.4437, 0.3941, 0.4347, 0.3465, 0.4612, 0.3546, 0.09295, 0.7791, 0.07965, 0.7591, 0.09151, 0.7131, 0.4537, 0.852, 0.4296, 0.8755, 0.4462, 0.8455, 0.8475, 0.7704, 0.8459, 0.8296, 0.8326, 0.7842, 0.5966, 0.8922, 0.5991, 0.9574, 0.5863, 0.9101, 0.4101, 0.9279, 0.3993, 0.9279, 0.4067, 0.9082, 0.1346, 0.7868, 0.151, 0.839, 0.1429, 0.8333, 0.3979, 0.8432, 0.4096, 0.8786, 0.3824, 0.875, 0.5742, 0.8182, 0.5742, 0.8894, 0.5465, 0.8241, 0.6533, 0.6313, 0.6598, 0.5961, 0.6745, 0.7097, 0.7497, 0.8404, 0.7426, 0.8739, 0.7332, 0.8427, 0.4854, 0.8841, 0.51, 0.8768, 0.5126, 0.9076, 0.09859, 0.8069, 0.1109, 0.7957, 0.114, 0.8136, 0.7355, 0.7911, 0.744, 0.8404, 0.7351, 0.8227, 0.5148, 0.6231, 0.5102, 0.6816, 0.4941, 0.6405, 0.264, 0.9165, 0.2542, 0.9046, 0.2785, 0.8928, 0.5129, 0.7786, 0.4893, 0.6713, 0.5306, 0.7273, 0.3979, 0.8432, 0.4163, 0.8441, 0.4096, 0.8786, 0.2508, 0.2072, 0.2372, 0.1761, 0.249, 0.1261, 0.6745, 0.7097, 0.6598, 0.5961, 0.6813, 0.6396, 0.5898, 0.6684, 0.5999, 0.6987, 0.5869, 0.7369, 0.4067, 0.9082, 0.3993, 0.9279, 0.3964, 0.9069, 0.4636, 0.1918, 0.4502, 0.237, 0.452, 0.157, 0.526, 0.7741, 0.5129, 0.7786, 0.5306, 0.7273, 0.6913, 0.7942, 0.674, 0.8168, 0.6769, 0.7546, 0.4502, 0.237, 0.4303, 0.3036, 0.4353, 0.2186, 0.7445, 0.08107, 0.7579, 0.06744, 0.7477, 0.1214, 0.5306, 0.7273, 0.4893, 0.6713, 0.5102, 0.6816, 0.7477, 0.1214, 0.7416, 0.1935, 0.7381, 0.1234, 0.452, 0.157, 0.4448, 0.1117, 0.4698, 0.05022, 0.7511, 0.0305, 0.7579, 0.06744, 0.7445, 0.08107, 0.7674, 0.1193, 0.7579, 0.06744, 0.765, 0.07331, 0.1925, 0.9152, 0.215, 0.9277, 0.1924, 0.9277, 0.7674, 0.1193, 0.7477, 0.1214, 0.7579, 0.06744, 0.7687, 0.02411, 0.7511, 0.0305, 0.7636, 0.0, 0.7674, 0.1193, 0.7572, 0.1789, 0.7477, 0.1214, 0.09859, 0.8069, 0.1058, 0.8297, 0.1002, 0.8288, 0.7112, 0.03177, 0.7305, 0.0407, 0.7172, 0.05584, 0.9323, 0.1267, 0.9181, 0.1048, 0.9388, 0.04749, 0.4296, 0.705, 0.409, 0.6734, 0.4199, 0.6679, 0.8776, 0.4346, 0.8536, 0.3077, 0.8656, 0.3318, 0.2216, 0.8647, 0.2352, 0.8538, 0.2352, 0.8837, 0.09295, 0.7791, 0.09859, 0.8069, 0.08205, 0.8062, 0.6192, 0.8592, 0.632, 0.9597, 0.617, 0.9449, 0.5877, 0.8355, 0.584, 0.7971, 0.5991, 0.7812, 0.2508, 0.2072, 0.2693, 0.1101, 0.275, 0.1424, 0.1346, 0.7868, 0.1504, 0.783, 0.151, 0.839, 0.1504, 0.783, 0.1346, 0.7868, 0.1377, 0.728, 0.4941, 0.6405, 0.5018, 0.5772, 0.5148, 0.6231, 0.9268, 0.2374, 0.9114, 0.2504, 0.9178, 0.1618, 0.7354, 0.2578, 0.7329, 0.2401, 0.7439, 0.2551, 0.3445, 0.9453, 0.3353, 0.9154, 0.3496, 0.9235, 0.4502, 0.237, 0.4636, 0.1918, 0.4601, 0.2534, 0.4413, 0.9117, 0.4311, 0.9087, 0.4531, 0.8863, 0.5465, 0.8241, 0.5523, 0.7812, 0.5742, 0.8182, 0.8474, 0.6682, 0.8493, 0.6137, 0.8674, 0.5945, 0.5649, 0.667, 0.5614, 0.6269, 0.5777, 0.6523, 0.3786, 0.5507, 0.409, 0.6734, 0.3764, 0.5945, 0.7557, 0.3679, 0.7478, 0.4152, 0.7305, 0.3553, 0.648, 0.3649, 0.6613, 0.2926, 0.67, 0.3303, 0.5561, 0.4875, 0.5801, 0.5636, 0.5682, 0.549, 0.8474, 0.6682, 0.8674, 0.5945, 0.8577, 0.664, 0.6819, 0.6104, 0.6813, 0.6396, 0.6598, 0.5961, 0.4941, 0.6405, 0.4854, 0.5567, 0.5018, 0.5772, 0.3402, 0.4208, 0.3332, 0.3292, 0.3464, 0.2871, 0.6226, 0.8355, 0.619, 0.7707, 0.6311, 0.8173, 0.8931, 0.4192, 0.9306, 0.5005, 0.8958, 0.4497, 0.8018, 0.886, 0.791, 0.7955, 0.8126, 0.8608, 0.5697, 0.6191, 0.5712, 0.5886, 0.5812, 0.6239, 0.8536, 0.3077, 0.8553, 0.4116, 0.8509, 0.3525, 0.7804, 0.1465, 0.7929, 0.1061, 0.7887, 0.1601, 0.7426, 0.8739, 0.7497, 0.8404, 0.7618, 0.8751, 0.8536, 0.3077, 0.8348, 0.3073, 0.8326, 0.2339, 0.6226, 0.8355, 0.6071, 0.8323, 0.619, 0.7707, 0.619, 0.7707, 0.6205, 0.7222, 0.6325, 0.7255, 0.3786, 0.5507, 0.3764, 0.5945, 0.3662, 0.5298, 0.2911, 0.02075, 0.2699, 0.04252, 0.2816, 0.0, 0.7439, 0.2551, 0.7596, 0.2716, 0.7514, 0.2909, 0.3824, 0.7542, 0.371, 0.806, 0.3708, 0.705, 0.7964, 0.3803, 0.7829, 0.3116, 0.8023, 0.3186, 0.3824, 0.7542, 0.3818, 0.8603, 0.371, 0.806, 0.3033, 0.7511, 0.3191, 0.8305, 0.302, 0.7912, 0.7197, 0.126, 0.7132, 0.177, 0.7048, 0.1555, 0.118, 0.8802, 0.1055, 0.8711, 0.118, 0.8297, 0.8525, 0.4453, 0.8804, 0.4667, 0.8719, 0.4834, 0.9199, 0.3131, 0.9055, 0.3823, 0.9, 0.3242, 0.7887, 0.1601, 0.7929, 0.1061, 0.8109, 0.09635, 0.371, 0.806, 0.3608, 0.8203, 0.3591, 0.76, 0.6525, 0.9171, 0.6464, 0.9023, 0.6682, 0.9068, 0.3972, 0.5884, 0.4199, 0.6679, 0.409, 0.6734, 0.8126, 0.8608, 0.8257, 0.9286, 0.8018, 0.886, 0.1753, 0.9397, 0.1694, 0.9205, 0.1854, 0.9403, 0.5528, 0.3769, 0.5666, 0.4005, 0.5546, 0.4457, 0.9511, 0.7983, 0.9626, 0.8738, 0.9529, 0.8925, 0.371, 0.806, 0.3591, 0.76, 0.3708, 0.705, 0.7332, 0.8427, 0.7426, 0.8739, 0.7305, 0.8793, 0.8918, 0.0117, 0.8808, 0.1067, 0.869, 0.1115, 0.8474, 0.6682, 0.8475, 0.7704, 0.8326, 0.7842, 0.7112, 0.03177, 0.7172, 0.05584, 0.6991, 0.1184, 0.4982, 0.5385, 0.5155, 0.514, 0.5111, 0.5565, 0.7732, 0.6946, 0.7888, 0.6571, 0.7835, 0.7449, 0.4295, 0.9092, 0.4207, 0.8998, 0.4295, 0.8898, 0.5528, 0.3769, 0.5546, 0.4457, 0.5407, 0.4817, 0.6533, 0.6313, 0.6745, 0.7097, 0.6498, 0.7025, 0.5682, 0.549, 0.5527, 0.5488, 0.5561, 0.4875, 0.3591, 0.9306, 0.3542, 0.9476, 0.3445, 0.9453, 0.4982, 0.5385, 0.486, 0.4814, 0.5006, 0.4526, 0.2693, 0.1101, 0.2938, 0.05458, 0.275, 0.1424, 0.6498, 0.7025, 0.6745, 0.7097, 0.6585, 0.7719, 0.66, 0.9507, 0.6525, 0.9171, 0.6697, 0.9431, 0.8581, 0.2377, 0.8326, 0.2339, 0.8567, 0.182, 0.9199, 0.3131, 0.9158, 0.3871, 0.9055, 0.3823, 0.8413, 0.3686, 0.8368, 0.3475, 0.8509, 0.3525, 0.869, 0.1115, 0.8808, 0.1067, 0.8567, 0.182, 0.2807, 0.05015, 0.2911, 0.02075, 0.2938, 0.05458, 0.8536, 0.3077, 0.8509, 0.3525, 0.8348, 0.3073, 0.3689, 0.4305, 0.3731, 0.503, 0.3591, 0.4821, 0.869, 0.1115, 0.8776, 0.02783, 0.8918, 0.0117, 0.5666, 0.4005, 0.5685, 0.4679, 0.5546, 0.4457, 0.3818, 0.8603, 0.3704, 0.8626, 0.371, 0.806, 0.5546, 0.4457, 0.5561, 0.4875, 0.5407, 0.4817, 0.9433, 0.6875, 0.9403, 0.6578, 0.9614, 0.695, 0.8368, 0.3475, 0.8348, 0.3073, 0.8509, 0.3525, 0.7514, 0.2909, 0.7558, 0.3326, 0.74, 0.301, 0.8581, 0.2377, 0.8567, 0.182, 0.8741, 0.1639, 0.936, 0.2222, 0.9268, 0.2374, 0.9299, 0.1606, 0.9306, 0.5005, 0.9413, 0.5225, 0.9268, 0.5091, 0.8077, 0.22, 0.7874, 0.2608, 0.8019, 0.1529, 0.3786, 0.5507, 0.3662, 0.5298, 0.381, 0.5139, 0.935, 0.5889, 0.9297, 0.5516, 0.9498, 0.5896, 0.8358, 0.2035, 0.8567, 0.182, 0.8326, 0.2339, 0.672, 0.5266, 0.6678, 0.5765, 0.6502, 0.5117, 0.3972, 0.5884, 0.3786, 0.5507, 0.381, 0.5139, 0.371, 0.806, 0.3704, 0.8626, 0.3608, 0.8203, 0.9199, 0.3131, 0.9114, 0.2504, 0.9268, 0.2374, 0.9451, 0.02668, 0.9388, 0.04749, 0.9332, 0.02647, 0.2372, 0.9282, 0.2504, 0.9184, 0.2383, 0.9407, 0.8475, 0.7704, 0.8474, 0.6682, 0.8577, 0.664, 0.5561, 0.4875, 0.5546, 0.4457, 0.5685, 0.4679, 0.6502, 0.5117, 0.6678, 0.5765, 0.6598, 0.5961, 0.5018, 0.5772, 0.4854, 0.5567, 0.4982, 0.5385, 0.7887, 0.1601, 0.7732, 0.1729, 0.7804, 0.1465, 0.3591, 0.4821, 0.3731, 0.503, 0.3662, 0.5298, 0.3496, 0.9235, 0.3312, 0.8447, 0.3518, 0.8458, 0.7964, 0.3803, 0.8147, 0.4389, 0.7992, 0.4236, 0.3792, 0.3441, 0.3822, 0.3933, 0.3603, 0.4135, 0.66, 0.9507, 0.6682, 0.9683, 0.657, 0.9911, 0.381, 0.5139, 0.3822, 0.3933, 0.396, 0.4075, 0.4078, 0.8102, 0.4048, 0.8427, 0.3902, 0.8432, 0.3172, 0.6312, 0.3048, 0.6307, 0.3176, 0.5408, 0.3685, 0.9173, 0.3704, 0.8626, 0.3824, 0.9275, 0.3822, 0.3933, 0.3731, 0.503, 0.3689, 0.4305, 0.3731, 0.503, 0.3822, 0.3933, 0.381, 0.5139, 0.3171, 0.7657, 0.3312, 0.8447, 0.3033, 0.7511, 0.5896, 0.1564, 0.5696, 0.242, 0.5799, 0.1468, 0.8326, 0.2339, 0.8581, 0.2377, 0.8536, 0.3077, 0.791, 0.7955, 0.7835, 0.7449, 0.7929, 0.7503, 0.7478, 0.4152, 0.7325, 0.4178, 0.7305, 0.3553, 0.4008, 0.2601, 0.3977, 0.3186, 0.3792, 0.3441, 0.9648, 0.2121, 0.977, 0.2223, 0.9788, 0.309, 0.7439, 0.2551, 0.7514, 0.2909, 0.74, 0.301, 0.9631, 0.3122, 0.9648, 0.2121, 0.9788, 0.309, 0.8581, 0.2377, 0.8741, 0.1639, 0.868, 0.2547, 0.8789, 0.001954, 0.8918, 0.0117, 0.8776, 0.02783, 0.9644, 0.6633, 0.9403, 0.6578, 0.9498, 0.5896, 0.3824, 0.9275, 0.3704, 0.8626, 0.3818, 0.8603, 0.5799, 0.1468, 0.5773, 0.06203, 0.5869, 0.05605, 0.4078, 0.8102, 0.4178, 0.8077, 0.4048, 0.8427, 0.7558, 0.3326, 0.7557, 0.3679, 0.7305, 0.3553, 0.3977, 0.3186, 0.4073, 0.324, 0.3822, 0.3933, 0.4458, 0.321, 0.4303, 0.3036, 0.4502, 0.237, 0.8328, 0.8544, 0.8326, 0.7842, 0.8459, 0.8296, 0.816, 0.5011, 0.8147, 0.4389, 0.8285, 0.5139, 0.869, 0.1115, 0.8567, 0.182, 0.8473, 0.1583, 0.9199, 0.3131, 0.9, 0.3242, 0.9114, 0.2504, 0.6748, 0.453, 0.672, 0.5266, 0.6651, 0.4355, 0.8577, 0.8388, 0.8894, 0.9481, 0.8607, 0.8945, 0.7477, 0.1214, 0.7572, 0.1789, 0.7416, 0.1935, 0.3366, 0.4663, 0.3265, 0.432, 0.3402, 0.4208, 0.396, 0.4075, 0.3822, 0.3933, 0.4071, 0.3453, 0.9018, 0.2359, 0.9114, 0.2504, 0.9, 0.3242, 0.9323, 0.1267, 0.9434, 0.1033, 0.9299, 0.1606, 0.5528, 0.3769, 0.5703, 0.2872, 0.5666, 0.4005, 0.4537, 0.8634, 0.4722, 0.8455, 0.4722, 0.9118, 0.2911, 0.02075, 0.2807, 0.05015, 0.2699, 0.04252, 0.7859, 0.621, 0.806, 0.6268, 0.7888, 0.6571, 0.3171, 0.7657, 0.3298, 0.7629, 0.3361, 0.8214, 0.3015, 0.002883, 0.2911, 0.02075, 0.2816, 0.0, 0.3591, 0.9306, 0.3445, 0.9453, 0.3496, 0.9235, 0.8776, 0.4346, 0.8804, 0.4667, 0.8525, 0.4453, 0.935, 0.5889, 0.9498, 0.5896, 0.9403, 0.6578, 0.8577, 0.8388, 0.8607, 0.8945, 0.8459, 0.8296, 0.2504, 0.9184, 0.2445, 0.9012, 0.2542, 0.8928, 0.7887, 0.1601, 0.7874, 0.2608, 0.7742, 0.2351, 0.7439, 0.2551, 0.74, 0.301, 0.7354, 0.2578, 0.6325, 0.7255, 0.6205, 0.7222, 0.6335, 0.6493, 0.9704, 0.3815, 0.9758, 0.4184, 0.956, 0.3814, 0.9706, 0.1428, 0.977, 0.2223, 0.9648, 0.2121, 0.4982, 0.5385, 0.5111, 0.5565, 0.5018, 0.5772, 0.4502, 0.237, 0.4538, 0.2554, 0.4458, 0.321, 0.7687, 0.02411, 0.7636, 0.0, 0.7732, 0.004017, 0.9403, 0.6578, 0.9644, 0.6633, 0.9614, 0.695, 0.9648, 0.2121, 0.9631, 0.3122, 0.9521, 0.2001, 0.6697, 0.9431, 0.6525, 0.9171, 0.6682, 0.9068, 0.791, 0.7955, 0.777, 0.7862, 0.7835, 0.7449, 0.7829, 0.3116, 0.7964, 0.3803, 0.7796, 0.3452, 0.7264, 0.2072, 0.7246, 0.2605, 0.7091, 0.2021, 0.417, 0.2477, 0.4101, 0.2274, 0.4296, 0.174, 0.4071, 0.3453, 0.3822, 0.3933, 0.4073, 0.324, 0.9631, 0.3122, 0.9788, 0.309, 0.9733, 0.3814, 0.8126, 0.8608, 0.791, 0.7955, 0.7929, 0.7503, 0.8, 0.5863, 0.8033, 0.5411, 0.8162, 0.5376, 0.9107, 0.431, 0.9332, 0.4835, 0.9306, 0.5005, 0.7888, 0.6571, 0.7973, 0.6957, 0.7835, 0.7449, 0.1764, 0.7655, 0.18, 0.8154, 0.1658, 0.8124, 0.6513, 0.4348, 0.6533, 0.4039, 0.6651, 0.4355, 0.3312, 0.8447, 0.3496, 0.9235, 0.3191, 0.8305, 0.403, 0.1771, 0.4101, 0.2274, 0.4008, 0.2601, 0.7887, 0.1601, 0.8019, 0.1529, 0.7874, 0.2608, 0.7929, 0.1061, 0.8205, 0.02268, 0.8326, 0.02327, 0.3875, 0.02318, 0.4099, 0.04537, 0.3939, 0.08418, 0.9648, 0.2121, 0.9575, 0.1485, 0.9706, 0.1428, 0.7112, 0.03177, 0.7238, 0.0, 0.7305, 0.0407, 0.5639, 0.2192, 0.5799, 0.1468, 0.5696, 0.242, 0.6682, 0.9068, 0.6533, 0.8421, 0.6697, 0.8307, 0.5523, 0.7812, 0.568, 0.7817, 0.5742, 0.8182, 0.8536, 0.3077, 0.8776, 0.4346, 0.8553, 0.4116, 0.9614, 0.695, 0.9582, 0.7418, 0.9474, 0.7331, 0.6502, 0.5117, 0.6651, 0.4355, 0.672, 0.5266, 0.5632, 0.202, 0.5666, 0.1424, 0.5799, 0.1468, 0.07333, 0.9181, 0.05804, 0.9181, 0.05166, 0.893, 0.1825, 0.9247, 0.1854, 0.9403, 0.1694, 0.9205, 0.657, 0.9911, 0.6432, 0.938, 0.66, 0.9507, 0.8202, 0.004262, 0.8316, 0.0, 0.8205, 0.02268, 0.9158, 0.3871, 0.9107, 0.431, 0.9055, 0.3823, 0.9136, 0.8424, 0.9262, 0.9072, 0.9093, 0.8792, 0.4559, 0.4169, 0.4437, 0.3941, 0.4612, 0.3546, 0.4296, 0.382, 0.4437, 0.3941, 0.4322, 0.4142, 0.9158, 0.3871, 0.9332, 0.4835, 0.9107, 0.431, 0.6464, 0.9023, 0.6525, 0.9171, 0.6432, 0.938, 0.8553, 0.4116, 0.8776, 0.4346, 0.8525, 0.4453, 0.7887, 0.1601, 0.8109, 0.09635, 0.8019, 0.1529, 0.6452, 0.8523, 0.6533, 0.8421, 0.6682, 0.9068, 0.403, 0.1771, 0.4188, 0.1673, 0.4101, 0.2274, 0.5869, 0.05605, 0.574, 0.03006, 0.5847, 0.0, 0.3298, 0.7629, 0.3171, 0.7657, 0.3119, 0.724, 0.7556, 0.8271, 0.744, 0.8404, 0.7473, 0.8065, 0.9956, 0.7285, 0.9893, 0.7598, 0.9797, 0.7184, 0.7091, 0.2021, 0.6913, 0.2858, 0.6933, 0.1984, 0.4598, 0.2996, 0.4612, 0.3546, 0.4458, 0.321, 0.3119, 0.724, 0.3177, 0.6619, 0.3253, 0.7226, 0.07582, 0.6071, 0.08199, 0.5834, 0.1016, 0.622, 0.9451, 0.1087, 0.9618, 0.08398, 0.9575, 0.1485, 0.6738, 0.399, 0.6651, 0.4355, 0.6533, 0.4039, 0.574, 0.03006, 0.5869, 0.05605, 0.5773, 0.06203, 0.0805, 0.9462, 0.0925, 0.9392, 0.09177, 0.971, 0.1571, 0.1357, 0.2155, 0.05371, 0.1757, 0.1256, 0.6735, 0.07759, 0.6717, 0.0002316, 0.691, 0.09902, 0.2216, 0.8074, 0.236, 0.7457, 0.2306, 0.798, 0.5986, 0.08952, 0.5799, 0.1468, 0.5869, 0.05605, 0.1117, 0.6205, 0.06065, 0.5222, 0.105, 0.5844, 0.4188, 0.1673, 0.4014, 0.1053, 0.4198, 0.08194, 0.2155, 0.05371, 0.2312, 0.0, 0.2359, 0.01634, 0.8931, 0.7525, 0.9169, 0.7949, 0.908, 0.7979, 0.1571, 0.1357, 0.1757, 0.1256, 0.1513, 0.1843, 0.4598, 0.2996, 0.4458, 0.321, 0.4538, 0.2554, 0.632, 0.9597, 0.6378, 0.9082, 0.6432, 0.944, 0.8205, 0.02268, 0.8316, 0.0, 0.8326, 0.02327, 0.9691, 0.05694, 0.9623, 0.03735, 0.9788, 0.0, 0.9691, 0.05694, 0.9618, 0.08398, 0.9623, 0.03735, 0.6513, 0.4348, 0.6651, 0.4355, 0.6502, 0.5117, 0.9706, 0.1428, 0.9575, 0.1485, 0.9618, 0.08398, 0.1764, 0.7655, 0.1899, 0.805, 0.18, 0.8154, 0.9268, 0.5091, 0.9122, 0.4901, 0.9306, 0.5005, 0.2372, 0.9282, 0.2445, 0.9012, 0.2504, 0.9184, 0.2508, 0.2072, 0.249, 0.1261, 0.2693, 0.1101, 0.2017, 0.05128, 0.2155, 0.05371, 0.1571, 0.1357, 0.2312, 0.0, 0.2017, 0.05128, 0.2051, 0.02319, 0.04928, 0.1447, 0.05219, 0.1186, 0.06508, 0.1209, 0.5799, 0.1468, 0.5986, 0.08952, 0.5896, 0.1564, 0.1692, 0.723, 0.1818, 0.6639, 0.1828, 0.7293, 0.8804, 0.4667, 0.8931, 0.5107, 0.8719, 0.4834, 0.7732, 0.6946, 0.7859, 0.621, 0.7888, 0.6571, 0.2312, 0.0, 0.2155, 0.05371, 0.2017, 0.05128, 0.7859, 0.621, 0.8, 0.5863, 0.806, 0.6268, 0.9691, 0.05694, 0.9745, 0.07451, 0.9618, 0.08398, 0.9055, 0.3823, 0.8931, 0.4192, 0.9, 0.3242, 0.4099, 0.04537, 0.4198, 0.08194, 0.4014, 0.1053, 0.9745, 0.07451, 0.9706, 0.1428, 0.9618, 0.08398, 0.9921, 0.6119, 0.9833, 0.6852, 0.9813, 0.6035, 0.619, 0.7707, 0.6078, 0.773, 0.6091, 0.7324, 0.933, 0.0, 0.9332, 0.02647, 0.9202, 0.01034, 0.5666, 0.1424, 0.5773, 0.06203, 0.5799, 0.1468, 0.1746, 0.08001, 0.2017, 0.05128, 0.1571, 0.1357, 0.9451, 0.5004, 0.9306, 0.5005, 0.9332, 0.4835, 0.2352, 0.8538, 0.2216, 0.8647, 0.2304, 0.8258, 0.4285, 0.8431, 0.4178, 0.8407, 0.4212, 0.8311, 0.2338, 0.7457, 0.2216, 0.7029, 0.2338, 0.6397, 0.2357, 0.9249, 0.2216, 0.9061, 0.2357, 0.8933, 0.9169, 0.7949, 0.8931, 0.7525, 0.8985, 0.7361, 0.2508, 0.2072, 0.2551, 0.2327, 0.2452, 0.2598, 0.1924, 0.884, 0.1825, 0.9247, 0.1777, 0.8845, 0.1091, 0.643, 0.1016, 0.622, 0.1187, 0.6377, 0.8162, 0.5376, 0.8257, 0.5459, 0.8, 0.5863, 0.908, 0.7979, 0.9136, 0.8424, 0.9001, 0.8301, 0.2372, 0.0007108, 0.2359, 0.01634, 0.2312, 0.0, 0.1117, 0.6205, 0.1187, 0.6377, 0.1016, 0.622, 0.05166, 0.893, 0.07499, 0.9017, 0.07333, 0.9181, 0.9833, 0.6852, 0.9956, 0.7285, 0.9797, 0.7184, 0.4458, 0.321, 0.4347, 0.3465, 0.4303, 0.3036, 0.2357, 0.8933, 0.2216, 0.9061, 0.2247, 0.8837, 0.4455, 0.657, 0.4551, 0.6139, 0.4589, 0.6661, 0.405, 0.01081, 0.4099, 0.04537, 0.3875, 0.02318, 0.9475, 0.04307, 0.9623, 0.03735, 0.9618, 0.08398, 0.403, 0.1771, 0.4014, 0.1053, 0.4188, 0.1673, 0.5869, 0.05605, 0.5847, 0.0, 0.5999, 0.01749, 0.2051, 0.02319, 0.2017, 0.05128, 0.1746, 0.08001, 0.8, 0.5863, 0.7859, 0.621, 0.8033, 0.5411, 0.5, 0.9312, 0.4854, 0.9178, 0.5, 0.9076, 0.9262, 0.6174, 0.9233, 0.6928, 0.9107, 0.6524, 0.02999, 0.3352, 0.01397, 0.3245, 0.02374, 0.2876, 0.9129, 0.6052, 0.8957, 0.5887, 0.9137, 0.5658, 0.1628, 0.8975, 0.1546, 0.8656, 0.1628, 0.8583, 0.1117, 0.6205, 0.08199, 0.5834, 0.06065, 0.5222, 0.3907, 0.0, 0.405, 0.01081, 0.3875, 0.02318, 0.02755, 0.4512, 0.01801, 0.4314, 0.03308, 0.437, 0.4014, 0.1053, 0.3939, 0.08418, 0.4099, 0.04537, 0.7811, 0.5881, 0.8033, 0.5411, 0.7859, 0.621, 0.9623, 0.03735, 0.9475, 0.04307, 0.9662, 0.01065, 0.1674, 0.495, 0.151, 0.4482, 0.16, 0.4229, 0.1055, 0.8846, 0.1181, 0.8802, 0.1181, 0.8993, 0.02755, 0.4512, 0.06065, 0.5222, 0.04518, 0.5197, 0.1746, 0.08001, 0.1571, 0.1357, 0.1431, 0.1499, 0.9046, 0.5456, 0.9156, 0.5225, 0.9137, 0.5658, 0.7557, 0.3679, 0.757, 0.4868, 0.7478, 0.4152, 0.7144, 0.4665, 0.7029, 0.4806, 0.7101, 0.4006, 0.7134, 0.3642, 0.7252, 0.4032, 0.7101, 0.4006, 0.2469, 0.3199, 0.2627, 0.3744, 0.2552, 0.3993, 0.1777, 0.8845, 0.18, 0.8154, 0.1924, 0.884, 0.6613, 0.2926, 0.6599, 0.2621, 0.6736, 0.2591, 0.5126, 0.4789, 0.5006, 0.4526, 0.5148, 0.3589, 0.6748, 0.453, 0.6651, 0.4355, 0.6738, 0.399, 0.66, 0.9507, 0.6697, 0.9431, 0.6682, 0.9683, 0.6971, 0.523, 0.712, 0.6392, 0.6933, 0.6285, 0.5126, 0.4789, 0.5155, 0.514, 0.4982, 0.5385, 0.5999, 0.4234, 0.6036, 0.407, 0.6145, 0.4211, 0.2469, 0.3199, 0.2452, 0.2598, 0.2629, 0.3073, 0.7144, 0.4665, 0.7252, 0.4032, 0.7117, 0.5179, 0.6513, 0.4348, 0.6502, 0.5117, 0.6432, 0.4705, 0.03993, 0.9114, 0.02553, 0.9275, 0.02603, 0.9129, 0.6145, 0.4211, 0.6321, 0.4203, 0.6341, 0.4711, 0.4078, 0.8102, 0.3902, 0.8432, 0.3878, 0.7996, 0.02553, 0.9275, 0.03993, 0.9114, 0.03993, 0.9279, 0.285, 0.5674, 0.3015, 0.5563, 0.2918, 0.6397, 0.956, 0.3814, 0.9758, 0.4184, 0.9525, 0.4167, 0.486, 0.4814, 0.4885, 0.4258, 0.5006, 0.4526, 0.4347, 0.3465, 0.4437, 0.3941, 0.4296, 0.382, 0.6738, 0.399, 0.6533, 0.4039, 0.67, 0.3303, 0.7168, 0.771, 0.7221, 0.8154, 0.7078, 0.8372, 0.7101, 0.7176, 0.6918, 0.7128, 0.6933, 0.6285, 0.2764, 0.8928, 0.2787, 0.8373, 0.2877, 0.8389, 0.6464, 0.9023, 0.6452, 0.8523, 0.6682, 0.9068, 0.757, 0.4868, 0.7469, 0.5004, 0.7359, 0.4791, 0.6202, 0.5592, 0.6339, 0.5644, 0.6335, 0.6493, 0.4612, 0.3546, 0.4347, 0.3465, 0.4458, 0.321, 0.7245, 0.3218, 0.7134, 0.3642, 0.7038, 0.3313, 0.4982, 0.5385, 0.5006, 0.4526, 0.5126, 0.4789, 0.7101, 0.7176, 0.7168, 0.771, 0.7037, 0.7608, 0.5006, 0.4526, 0.4885, 0.4258, 0.5013, 0.3537, 0.3411, 0.5014, 0.3176, 0.5408, 0.3366, 0.4663, 0.7245, 0.3218, 0.7038, 0.3313, 0.7118, 0.2951, 0.4902, 0.3656, 0.4878, 0.3558, 0.5013, 0.3537, 0.5234, 0.2503, 0.5013, 0.3537, 0.5007, 0.2491, 0.3464, 0.2871, 0.3332, 0.3292, 0.3313, 0.246, 0.7037, 0.7608, 0.7078, 0.8372, 0.703, 0.869, 0.6145, 0.4211, 0.6341, 0.4711, 0.6214, 0.4872, 0.276, 0.4677, 0.2872, 0.4812, 0.2764, 0.5052, 0.9178, 0.1618, 0.9181, 0.1048, 0.9323, 0.1267, 0.1493, 0.7205, 0.1459, 0.6682, 0.1628, 0.6562, 0.6172, 0.2394, 0.6241, 0.1874, 0.6333, 0.1932, 0.2808, 0.7313, 0.2918, 0.6397, 0.2997, 0.7037, 0.6145, 0.4211, 0.6268, 0.3926, 0.6321, 0.4203, 0.712, 0.6392, 0.7232, 0.6598, 0.7101, 0.7176, 0.3524, 0.4042, 0.3464, 0.2871, 0.3585, 0.3135, 0.67, 0.3303, 0.6533, 0.4039, 0.648, 0.3649, 0.7248, 0.5132, 0.7276, 0.5766, 0.7117, 0.5179, 0.4583, 0.479, 0.4359, 0.4547, 0.4559, 0.4169, 0.9268, 0.2374, 0.9178, 0.1618, 0.9299, 0.1606, 0.3373, 0.2179, 0.3341, 0.1814, 0.3449, 0.1901, 0.4359, 0.4547, 0.4322, 0.4142, 0.4437, 0.3941, 0.276, 0.4677, 0.2552, 0.3993, 0.2627, 0.3744, 0.74, 0.301, 0.7558, 0.3326, 0.7305, 0.3553, 0.3373, 0.2179, 0.3504, 0.2201, 0.3464, 0.2871, 0.3411, 0.5014, 0.3287, 0.5594, 0.3176, 0.5408, 0.4359, 0.4547, 0.4458, 0.5118, 0.4372, 0.5291, 0.6204, 0.3087, 0.6155, 0.3799, 0.6105, 0.3159, 0.4458, 0.5118, 0.4583, 0.479, 0.4617, 0.566, 0.933, 0.0, 0.9412, 0.003143, 0.9451, 0.02668, 0.4461, 0.5621, 0.4372, 0.5291, 0.4458, 0.5118, 0.7276, 0.5766, 0.7232, 0.6598, 0.712, 0.6392, 0.6204, 0.3087, 0.6343, 0.309, 0.6268, 0.3926, 0.4878, 0.3558, 0.4987, 0.2808, 0.5013, 0.3537, 0.3366, 0.4663, 0.3402, 0.4208, 0.3563, 0.4161, 0.712, 0.6392, 0.7101, 0.7176, 0.6933, 0.6285, 0.6172, 0.2394, 0.6204, 0.3087, 0.6105, 0.3159, 0.2918, 0.6397, 0.2805, 0.6486, 0.285, 0.5674, 0.6036, 0.407, 0.6105, 0.3159, 0.6155, 0.3799, 0.285, 0.5674, 0.292, 0.5304, 0.3015, 0.5563, 0.6155, 0.3799, 0.6145, 0.4211, 0.6036, 0.407, 0.6155, 0.3799, 0.6268, 0.3926, 0.6145, 0.4211, 0.7232, 0.6598, 0.7272, 0.743, 0.7101, 0.7176, 0.7732, 0.8934, 0.7625, 0.8457, 0.7732, 0.8404, 0.6106, 0.1907, 0.6172, 0.2394, 0.606, 0.2203, 0.6215, 0.05033, 0.631, 0.02892, 0.6432, 0.05224, 0.6279, 0.242, 0.6172, 0.2394, 0.6333, 0.1932, 0.6226, 0.1576, 0.6058, 0.1811, 0.6109, 0.1295, 0.6241, 0.1874, 0.6226, 0.1576, 0.6333, 0.1932, 0.2702, 0.7577, 0.2795, 0.801, 0.2709, 0.8024, 0.6172, 0.2394, 0.6021, 0.2878, 0.606, 0.2203, 0.3214, 0.1954, 0.3341, 0.1814, 0.3313, 0.246, 0.6279, 0.242, 0.6343, 0.309, 0.6204, 0.3087, 0.7101, 0.7176, 0.7037, 0.7608, 0.6918, 0.7128, 0.3591, 0.237, 0.3585, 0.3135, 0.3464, 0.2871, 0.2918, 0.6397, 0.2808, 0.7313, 0.2805, 0.6486, 0.6172, 0.2394, 0.6279, 0.242, 0.6204, 0.3087, 0.3336, 0.09396, 0.3341, 0.1814, 0.319, 0.08855, 0.2808, 0.7313, 0.2997, 0.7037, 0.2885, 0.7527, 0.486, 0.4814, 0.4982, 0.5385, 0.4854, 0.5567, 0.7101, 0.7176, 0.7272, 0.743, 0.7168, 0.771, 0.3373, 0.2179, 0.3313, 0.246, 0.3341, 0.1814, 0.3373, 0.2179, 0.3464, 0.2871, 0.3313, 0.246, 0.7217, 0.8693, 0.7118, 0.9005, 0.703, 0.869, 0.3341, 0.1814, 0.3336, 0.09396, 0.3449, 0.13, 0.3341, 0.1814, 0.3214, 0.1954, 0.319, 0.08855, 0.319, 0.08855, 0.3245, 0.04977, 0.3336, 0.09396, 0.7159, 0.9547, 0.7118, 0.9005, 0.7305, 0.9062, 0.6172, 0.2394, 0.6106, 0.1907, 0.6241, 0.1874, 0.3449, 0.1901, 0.3341, 0.1814, 0.3513, 0.1555, 0.3524, 0.4042, 0.3402, 0.4208, 0.3464, 0.2871, 0.2787, 0.8373, 0.2795, 0.801, 0.2877, 0.8389, 0.2795, 0.801, 0.2885, 0.7527, 0.2877, 0.8389, 0.7037, 0.7608, 0.7168, 0.771, 0.7078, 0.8372, 0.2885, 0.7527, 0.2795, 0.801, 0.2808, 0.7313, 0.9388, 0.04749, 0.9434, 0.1033, 0.9323, 0.1267, 0.7941, 0.4598, 0.7992, 0.4236, 0.816, 0.5011, 0.7168, 0.771, 0.7272, 0.743, 0.7272, 0.8138, 0.6241, 0.1874, 0.6106, 0.1907, 0.6226, 0.1576, 0.3373, 0.2179, 0.3449, 0.1901, 0.3504, 0.2201, 0.6226, 0.1576, 0.6216, 0.1017, 0.6327, 0.1049, 0.6226, 0.1576, 0.6109, 0.1295, 0.6216, 0.1017, 0.6226, 0.1576, 0.6327, 0.1049, 0.6333, 0.1932, 0.816, 0.5011, 0.8112, 0.5208, 0.7941, 0.4598, 0.9306, 0.5005, 0.9122, 0.4901, 0.8958, 0.4497, 0.2764, 0.8928, 0.2696, 0.8554, 0.2787, 0.8373, 0.7118, 0.9005, 0.7217, 0.8693, 0.7305, 0.9062, 0.8023, 0.3186, 0.7874, 0.2608, 0.8077, 0.22, 0.3375, 0.04025, 0.3449, 0.13, 0.3336, 0.09396, 0.2787, 0.8373, 0.2696, 0.8554, 0.2709, 0.8024, 0.7078, 0.8372, 0.7221, 0.8154, 0.7217, 0.8693, 0.3336, 0.09396, 0.3245, 0.04977, 0.3375, 0.04025, 0.6216, 0.1017, 0.6109, 0.1295, 0.6215, 0.05033, 0.6216, 0.1017, 0.6215, 0.05033, 0.6327, 0.1049, 0.6378, 0.9082, 0.632, 0.9597, 0.6192, 0.8592, 0.3033, 0.7511, 0.3312, 0.8447, 0.3191, 0.8305, 0.3245, 0.04977, 0.3162, 0.03691, 0.3274, 0.01273, 0.9137, 0.5658, 0.9156, 0.5225, 0.9247, 0.5549, 0.9644, 0.8953, 0.9529, 0.8925, 0.9626, 0.8738, 0.6215, 0.05033, 0.6086, 0.03796, 0.6242, 0.0, 0.6215, 0.05033, 0.6432, 0.05224, 0.6327, 0.1049, 0.941, 0.8686, 0.9511, 0.7983, 0.9529, 0.8925, 0.7034, 0.9209, 0.703, 0.869, 0.7118, 0.9005, 0.6086, 0.03796, 0.6215, 0.05033, 0.6109, 0.1295, 0.3375, 0.04025, 0.3245, 0.04977, 0.3274, 0.01273, 0.6202, 0.5592, 0.6149, 0.6597, 0.6033, 0.5653, 0.4163, 0.8706, 0.422, 0.8432, 0.4295, 0.8447, 0.6242, 0.0, 0.631, 0.02892, 0.6215, 0.05033, 0.9336, 0.5325, 0.9493, 0.5225, 0.9498, 0.5896, 0.7217, 0.8693, 0.703, 0.869, 0.7078, 0.8372, 0.693, 0.9106, 0.703, 0.869, 0.7034, 0.9209, 0.8808, 0.1067, 0.8741, 0.1639, 0.8567, 0.182, 0.9511, 0.7983, 0.9474, 0.7331, 0.9582, 0.7418, 0.4295, 0.8447, 0.4295, 0.8898, 0.4163, 0.8706, 0.8931, 0.0, 0.8918, 0.0117, 0.8789, 0.001954, 0.7034, 0.9209, 0.7159, 0.9547, 0.7039, 0.9464, 0.9511, 0.7983, 0.9582, 0.7418, 0.963, 0.8095, 0.7929, 0.1061, 0.8326, 0.02327, 0.8109, 0.09635, 0.9202, 0.01034, 0.9332, 0.02647, 0.9181, 0.1048, 0.9511, 0.7983, 0.963, 0.8095, 0.9626, 0.8738, 0.7115, 0.9584, 0.7039, 0.9464, 0.7159, 0.9547, 0.3375, 0.04025, 0.3274, 0.01273, 0.3332, 0.0, 0.2795, 0.801, 0.2787, 0.8373, 0.2709, 0.8024, 0.816, 0.5011, 0.8285, 0.5139, 0.8112, 0.5208, 0.7159, 0.9547, 0.7034, 0.9209, 0.7118, 0.9005, 0.6024, 0.6383, 0.6149, 0.6597, 0.5999, 0.669, 0.936, 0.2222, 0.9199, 0.3131, 0.9268, 0.2374, 0.7992, 0.4236, 0.8147, 0.4389, 0.816, 0.5011, 0.8138, 0.3775, 0.8147, 0.4389, 0.7964, 0.3803, 0.9371, 0.7349, 0.9272, 0.7162, 0.9474, 0.7331, 0.7964, 0.3803, 0.8023, 0.3186, 0.8138, 0.3775, 0.7964, 0.3803, 0.7992, 0.4236, 0.7796, 0.3452, 0.1694, 0.9205, 0.1777, 0.8845, 0.1825, 0.9247, 0.7874, 0.2608, 0.8023, 0.3186, 0.7829, 0.3116, 0.8536, 0.3077, 0.8581, 0.2377, 0.8656, 0.3318, 0.2383, 0.9407, 0.2504, 0.9184, 0.2542, 0.9327, 0.6533, 0.8421, 0.6575, 0.8168, 0.6697, 0.8307, 0.619, 0.7707, 0.6071, 0.8323, 0.6078, 0.773, 0.7829, 0.3116, 0.7742, 0.2351, 0.7874, 0.2608, 0.8077, 0.22, 0.8019, 0.1529, 0.8137, 0.1408, 0.6192, 0.8592, 0.6071, 0.8323, 0.6226, 0.8355, 0.9614, 0.695, 0.9474, 0.7331, 0.9433, 0.6875, 0.7992, 0.4236, 0.7941, 0.4598, 0.7799, 0.3933, 0.9833, 0.6852, 0.9797, 0.7184, 0.9724, 0.6899, 0.1293, 0.3141, 0.1187, 0.249, 0.1313, 0.2623, 0.1427, 0.3091, 0.148, 0.2844, 0.1587, 0.3346, 0.1438, 0.3672, 0.1293, 0.3141, 0.1427, 0.3091, 0.9136, 0.8424, 0.908, 0.7979, 0.9169, 0.7949, 0.1459, 0.6682, 0.1555, 0.6397, 0.1628, 0.6562, 0.08599, 0.08534, 0.07482, 0.07469, 0.08729, 0.07275, 0.4516, 0.7441, 0.4761, 0.7089, 0.4854, 0.797, 0.6719, 0.1693, 0.6827, 0.1434, 0.6913, 0.1681, 0.4285, 0.8299, 0.4285, 0.8431, 0.4212, 0.8311, 0.5218, 0.01197, 0.5336, 0.0, 0.5337, 0.01595, 0.02999, 0.3352, 0.02374, 0.2876, 0.03861, 0.2967, 0.4359, 0.4547, 0.4437, 0.3941, 0.4559, 0.4169, 0.9904, 0.8077, 0.9893, 0.7598, 1.0, 0.7778, 0.9137, 0.5658, 0.9262, 0.6174, 0.9129, 0.6052, 0.4893, 0.6713, 0.4941, 0.6405, 0.5102, 0.6816, 0.04518, 0.5197, 0.08199, 0.5834, 0.03359, 0.5289, 0.9107, 0.6524, 0.9129, 0.6052, 0.9262, 0.6174, 0.02562, 0.253, 0.005633, 0.2647, 0.005584, 0.249, 0.07482, 0.07469, 0.08599, 0.08534, 0.06508, 0.1209, 1.0, 0.6619, 0.9956, 0.7285, 0.9833, 0.6852, 0.2785, 0.9241, 0.264, 0.9165, 0.2785, 0.8928, 0.1055, 1.0, 0.0925, 0.9392, 0.1023, 0.9315, 0.4048, 0.9049, 0.4096, 0.8786, 0.4163, 0.9069, 0.9137, 0.5658, 0.9247, 0.5549, 0.9262, 0.6174, 0.08199, 0.5834, 0.04518, 0.5197, 0.06065, 0.5222, 0.07482, 0.07469, 0.09926, 0.01923, 0.1067, 0.02992, 0.5148, 0.3589, 0.5013, 0.3537, 0.5234, 0.2503, 0.6738, 0.399, 0.67, 0.3303, 0.6776, 0.3403, 0.2039, 0.5791, 0.2155, 0.6133, 0.1929, 0.5845, 0.1016, 0.622, 0.08199, 0.5834, 0.1117, 0.6205, 0.5336, 0.0, 0.5407, 0.01282, 0.5337, 0.01595, 0.9247, 0.5549, 0.9156, 0.5225, 0.9272, 0.526, 0.2274, 0.6369, 0.208, 0.6176, 0.2155, 0.6133, 0.2274, 0.6369, 0.2368, 0.6216, 0.2372, 0.6397, 0.5375, 0.9088, 0.5126, 0.8794, 0.5375, 0.8761, 0.5354, 0.1157, 0.5149, 0.09889, 0.5387, 0.06676, 0.09859, 0.8069, 0.114, 0.8136, 0.1058, 0.8297, 0.1516, 0.9079, 0.1395, 0.9152, 0.1408, 0.9025, 0.1354, 0.8892, 0.1516, 0.8827, 0.1408, 0.9025, 0.1728, 0.4554, 0.2068, 0.5608, 0.1674, 0.495, 0.5871, 0.9405, 0.5863, 0.9101, 0.5991, 0.9574, 0.09177, 0.971, 0.0925, 0.9392, 0.1055, 1.0, 0.7473, 0.8065, 0.7355, 0.7911, 0.7522, 0.7506, 0.1929, 0.5845, 0.153, 0.5037, 0.1852, 0.555, 0.1658, 0.8124, 0.18, 0.8154, 0.1777, 0.8845, 0.9107, 0.6524, 0.8957, 0.5887, 0.9129, 0.6052, 0.9226, 0.7519, 0.9094, 0.7228, 0.9233, 0.6928, 0.1764, 0.7655, 0.1921, 0.7423, 0.1899, 0.805, 0.1628, 0.7351, 0.1764, 0.7655, 0.1658, 0.8124, 0.8958, 0.6597, 0.9094, 0.7228, 0.8985, 0.7361, 0.1924, 0.6902, 0.1828, 0.7293, 0.1818, 0.6639, 0.8958, 0.6597, 0.9107, 0.6524, 0.9094, 0.7228, 0.1828, 0.7293, 0.1921, 0.7423, 0.1764, 0.7655, 0.03308, 0.437, 0.04957, 0.4758, 0.02755, 0.4512, 0.1924, 0.884, 0.18, 0.8154, 0.1899, 0.805, 0.9107, 0.6524, 0.9233, 0.6928, 0.9094, 0.7228, 0.04518, 0.5197, 0.01378, 0.4489, 0.02755, 0.4512, 0.01897, 0.3555, 0.03308, 0.437, 0.01801, 0.4314, 0.1828, 0.7293, 0.1924, 0.6902, 0.1921, 0.7423, 0.1571, 0.1357, 0.1371, 0.246, 0.1275, 0.2068, 0.01801, 0.4314, 0.02755, 0.4512, 0.01378, 0.4489, 0.03785, 0.1278, 0.05219, 0.1186, 0.04928, 0.1447, 0.9094, 0.7228, 0.9226, 0.7519, 0.9169, 0.7949, 0.1828, 0.7293, 0.1764, 0.7655, 0.1692, 0.723, 0.1275, 0.2068, 0.1431, 0.1499, 0.1571, 0.1357, 0.114, 0.7063, 0.118, 0.643, 0.118, 0.755, 0.153, 0.5037, 0.151, 0.4482, 0.1674, 0.495, 0.9094, 0.7228, 0.9169, 0.7949, 0.8985, 0.7361, 0.9791, 0.557, 0.9688, 0.5225, 0.9864, 0.5362, 0.9644, 0.7592, 0.9724, 0.6899, 0.9797, 0.7184, 0.9813, 0.6035, 0.9791, 0.557, 0.9971, 0.5763, 0.1371, 0.246, 0.148, 0.2844, 0.1313, 0.2623, 0.1313, 0.2623, 0.1187, 0.249, 0.1371, 0.246, 0.1499, 0.6403, 0.1555, 0.6397, 0.1459, 0.6682, 0.1055, 0.8779, 0.1023, 0.9315, 0.08879, 0.8782, 0.1427, 0.3091, 0.1293, 0.3141, 0.1313, 0.2623, 0.07482, 0.07469, 0.05219, 0.1186, 0.05727, 0.09043, 0.663, 0.0, 0.6717, 0.0002316, 0.6735, 0.07759, 0.02562, 0.253, 0.03615, 0.2462, 0.02374, 0.2876, 0.1427, 0.3091, 0.1313, 0.2623, 0.148, 0.2844, 0.01801, 0.4314, 0.005506, 0.3541, 0.01897, 0.3555, 0.005871, 0.3028, 0.02374, 0.2876, 0.01397, 0.3245, 0.9864, 0.5362, 0.9971, 0.5763, 0.9791, 0.557, 0.9001, 0.8301, 0.9136, 0.8424, 0.8983, 0.8569, 0.005506, 0.3541, 0.01397, 0.3245, 0.01897, 0.3555, 0.1023, 0.9315, 0.0925, 0.9392, 0.08879, 0.8782, 0.6575, 0.08505, 0.6827, 0.1434, 0.6719, 0.1693, 0.9272, 0.8554, 0.9262, 0.9072, 0.9136, 0.8424, 0.01897, 0.3555, 0.01397, 0.3245, 0.02999, 0.3352, 0.2216, 0.8074, 0.2306, 0.798, 0.236, 0.8258, 0.02999, 0.3352, 0.03373, 0.3752, 0.01897, 0.3555, 0.9813, 0.6035, 0.9971, 0.5763, 0.9921, 0.6119, 0.1187, 0.249, 0.1275, 0.2068, 0.1371, 0.246, 0.01801, 0.4314, 0.0, 0.388, 0.005506, 0.3541, 0.03103, 0.1875, 0.04928, 0.1447, 0.05143, 0.1744, 0.09926, 0.01923, 0.1057, 0.0009034, 0.1187, 0.0, 0.1692, 0.723, 0.1672, 0.6397, 0.1818, 0.6639, 0.9169, 0.7949, 0.9272, 0.8554, 0.9136, 0.8424, 0.5692, 0.7294, 0.5776, 0.7052, 0.5869, 0.7369, 0.7436, 0.6078, 0.766, 0.6025, 0.7581, 0.6442, 0.6827, 0.1434, 0.6575, 0.08505, 0.6735, 0.07759, 0.02562, 0.253, 0.005584, 0.249, 0.03103, 0.1875, 0.5149, 0.09889, 0.5218, 0.01197, 0.5337, 0.01595, 0.1427, 0.3091, 0.1587, 0.3346, 0.1438, 0.3672, 0.1661, 0.4201, 0.1438, 0.3672, 0.1587, 0.3346, 0.08879, 0.8782, 0.07965, 0.8842, 0.08544, 0.8297, 0.8983, 0.8569, 0.9136, 0.8424, 0.9093, 0.8792, 0.1438, 0.3672, 0.16, 0.4229, 0.151, 0.4482, 0.1438, 0.3672, 0.1291, 0.3674, 0.1293, 0.3141, 0.1438, 0.3672, 0.1236, 0.3905, 0.1291, 0.3674, 0.9921, 0.6119, 1.0, 0.6619, 0.9833, 0.6852, 0.151, 0.4482, 0.1236, 0.3905, 0.1438, 0.3672, 0.1055, 0.8779, 0.08879, 0.8782, 0.08544, 0.8297, 0.739, 0.5649, 0.7538, 0.5767, 0.7436, 0.6078, 0.02562, 0.253, 0.02374, 0.2876, 0.005633, 0.2647, 0.02374, 0.2876, 0.005871, 0.3028, 0.005633, 0.2647, 0.9724, 0.6899, 0.9644, 0.6396, 0.9833, 0.6852, 0.9152, 0.9157, 0.9262, 0.9072, 0.9174, 0.9309, 0.5268, 0.846, 0.5375, 0.8761, 0.5126, 0.8794, 0.9152, 0.9157, 0.9093, 0.8792, 0.9262, 0.9072, 0.03615, 0.2462, 0.03861, 0.2967, 0.02374, 0.2876, 0.5354, 0.1157, 0.5229, 0.1902, 0.5112, 0.1856, 0.7581, 0.6442, 0.769, 0.6535, 0.7732, 0.726, 0.6618, 0.2185, 0.6719, 0.1693, 0.6799, 0.2143, 0.5337, 0.01595, 0.5387, 0.06676, 0.5149, 0.09889, 0.6575, 0.08505, 0.663, 0.0, 0.6735, 0.07759, 0.7521, 0.6703, 0.7522, 0.7506, 0.7418, 0.7049, 0.1674, 0.495, 0.1852, 0.555, 0.153, 0.5037, 0.1377, 0.728, 0.1459, 0.6682, 0.1493, 0.7205, 0.5013, 0.3537, 0.5148, 0.3589, 0.5006, 0.4526, 0.7325, 0.4178, 0.7478, 0.4152, 0.7359, 0.4791, 0.1516, 0.8827, 0.1516, 0.9079, 0.1408, 0.9025, 0.739, 0.5649, 0.7359, 0.4791, 0.7469, 0.5004, 0.7682, 0.7741, 0.7473, 0.8065, 0.7522, 0.7506, 0.933, 0.0, 0.9451, 0.02668, 0.9332, 0.02647, 0.08729, 0.07275, 0.07482, 0.07469, 0.1067, 0.02992, 0.7522, 0.7506, 0.7521, 0.6703, 0.7581, 0.6442, 0.4551, 0.6139, 0.4686, 0.61, 0.4589, 0.6661, 0.06754, 0.1385, 0.04928, 0.1447, 0.06508, 0.1209, 0.9788, 0.8666, 0.9974, 0.8573, 0.9881, 0.8837, 0.4516, 0.7441, 0.4752, 0.8275, 0.465, 0.8339, 0.772, 0.5939, 0.769, 0.6535, 0.7581, 0.6442, 0.4404, 0.6055, 0.4551, 0.6139, 0.4455, 0.657, 0.5112, 0.1856, 0.5054, 0.1163, 0.5149, 0.09889, 0.9904, 0.8077, 0.9797, 0.7184, 0.9893, 0.7598, 0.5112, 0.1856, 0.5229, 0.1902, 0.5234, 0.2503, 0.4589, 0.6661, 0.4761, 0.7089, 0.4516, 0.7441, 0.4461, 0.5621, 0.4617, 0.566, 0.4404, 0.6055, 0.6799, 0.2143, 0.6913, 0.2281, 0.6859, 0.2588, 0.07482, 0.07469, 0.06508, 0.1209, 0.05219, 0.1186, 0.7436, 0.6078, 0.7581, 0.6442, 0.7521, 0.6703, 0.6799, 0.2143, 0.6913, 0.1681, 0.6913, 0.2281, 0.6859, 0.2588, 0.6736, 0.2591, 0.6799, 0.2143, 0.4294, 0.8093, 0.4178, 0.8069, 0.4294, 0.7809, 0.09926, 0.01923, 0.07482, 0.07469, 0.07656, 0.05331, 0.6736, 0.2591, 0.6618, 0.2185, 0.6799, 0.2143, 0.5054, 0.1163, 0.5218, 0.01197, 0.5149, 0.09889, 0.5007, 0.2491, 0.5112, 0.1856, 0.5234, 0.2503, 0.7478, 0.4152, 0.757, 0.4868, 0.7359, 0.4791, 0.4583, 0.479, 0.4458, 0.5118, 0.4359, 0.4547, 0.772, 0.5939, 0.766, 0.6025, 0.7538, 0.5767, 0.1354, 0.8892, 0.145, 0.8583, 0.1516, 0.8827, 0.7469, 0.5004, 0.757, 0.4868, 0.772, 0.5939, 0.6599, 0.2621, 0.6618, 0.2185, 0.6736, 0.2591, 0.6613, 0.2926, 0.6736, 0.2591, 0.67, 0.3303, 0.5354, 0.1157, 0.5112, 0.1856, 0.5149, 0.09889, 0.766, 0.6025, 0.7436, 0.6078, 0.7538, 0.5767, 0.5731, 0.7812, 0.5692, 0.7294, 0.5869, 0.7369, 0.4854, 0.797, 0.4752, 0.8275, 0.4516, 0.7441, 0.4551, 0.6139, 0.4404, 0.6055, 0.4617, 0.566, 0.6719, 0.1693, 0.6913, 0.1681, 0.6799, 0.2143, 0.4764, 0.8455, 0.465, 0.8339, 0.4752, 0.8275, 0.7469, 0.5004, 0.772, 0.5939, 0.7538, 0.5767, 0.4516, 0.7441, 0.4455, 0.657, 0.4589, 0.6661, 0.4458, 0.5118, 0.4617, 0.566, 0.4461, 0.5621, 0.1852, 0.555, 0.1674, 0.495, 0.2068, 0.5608, 0.9797, 0.7184, 0.9904, 0.8077, 0.9778, 0.8139, 0.09295, 0.7791, 0.09151, 0.7131, 0.1094, 0.764, 0.7682, 0.7741, 0.7556, 0.8271, 0.7473, 0.8065, 0.09859, 0.8069, 0.09295, 0.7791, 0.1109, 0.7957, 0.7469, 0.5004, 0.7538, 0.5767, 0.739, 0.5649, 0.05143, 0.1744, 0.04928, 0.1447, 0.06754, 0.1385, 0.03785, 0.1278, 0.04928, 0.1447, 0.03103, 0.1875, 0.02562, 0.253, 0.03103, 0.1875, 0.05143, 0.1744, 0.08879, 0.8782, 0.0925, 0.9392, 0.07965, 0.8842, 0.05143, 0.1744, 0.03615, 0.2462, 0.02562, 0.253, 0.09295, 0.7791, 0.1094, 0.764, 0.1109, 0.7957, 0.4048, 0.9049, 0.3873, 0.8956, 0.4096, 0.8786, 0.9788, 0.8666, 0.9934, 0.8197, 0.9974, 0.8573, 0.2068, 0.5608, 0.2368, 0.6216, 0.2039, 0.5791, 0.1929, 0.5845, 0.1852, 0.555, 0.2039, 0.5791, 0.691, 0.09902, 0.6913, 0.1681, 0.6827, 0.1434, 0.4617, 0.566, 0.4686, 0.61, 0.4551, 0.6139, 0.7355, 0.7911, 0.7418, 0.7049, 0.7522, 0.7506, 0.7698, 0.8934, 0.7698, 0.9082, 0.7625, 0.9034, 0.4413, 0.9117, 0.4531, 0.8863, 0.4537, 0.9056, 0.9788, 0.8666, 0.9778, 0.8139, 0.9934, 0.8197, 0.4589, 0.6661, 0.4722, 0.6735, 0.4761, 0.7089, 0.3824, 0.875, 0.4096, 0.8786, 0.3873, 0.8956, 0.7522, 0.7506, 0.7581, 0.6442, 0.7732, 0.726, 0.2155, 0.6133, 0.2368, 0.6216, 0.2274, 0.6369, 0.2039, 0.5791, 0.1852, 0.555, 0.2068, 0.5608, 0.215, 0.9277, 0.1925, 0.9152, 0.2128, 0.9116, 0.1377, 0.728, 0.1261, 0.7158, 0.1459, 0.6682, 0.2368, 0.6216, 0.2155, 0.6133, 0.2039, 0.5791, 0.1261, 0.7158, 0.1306, 0.6622, 0.1459, 0.6682, 0.1929, 0.5845, 0.2155, 0.6133, 0.208, 0.6176, 0.4722, 0.6735, 0.4589, 0.6661, 0.4686, 0.61, 0.3964, 0.9382, 0.3824, 0.924, 0.3964, 0.9069, 0.9904, 0.8077, 0.9934, 0.8197, 0.9778, 0.8139, 0.09926, 0.01923, 0.1187, 0.0, 0.1067, 0.02992, 0.6859, 0.2588, 0.6913, 0.2281, 0.682, 0.3309, 0.4902, 0.3656, 0.5013, 0.3537, 0.4885, 0.4258, 0.67, 0.3303, 0.6736, 0.2591, 0.6859, 0.2588, 0.6204, 0.3087, 0.6268, 0.3926, 0.6155, 0.3799, 0.3402, 0.4208, 0.3265, 0.432, 0.3332, 0.3292, 0.3563, 0.4161, 0.3411, 0.5014, 0.3366, 0.4663, 0.6053, 0.5064, 0.6145, 0.4211, 0.6214, 0.4872, 0.6341, 0.4711, 0.6339, 0.5644, 0.6214, 0.4872, 0.3366, 0.4663, 0.3191, 0.4721, 0.3265, 0.432, 0.6214, 0.4872, 0.6339, 0.5644, 0.6202, 0.5592, 0.6865, 0.9357, 0.6697, 0.8754, 0.6865, 0.8168, 0.2552, 0.3993, 0.276, 0.4677, 0.2764, 0.5052, 0.285, 0.5674, 0.2764, 0.5052, 0.292, 0.5304, 0.2764, 0.5052, 0.2872, 0.4812, 0.292, 0.5304, 0.7029, 0.4806, 0.7144, 0.4665, 0.7117, 0.5179, 0.7038, 0.3313, 0.6961, 0.4122, 0.6951, 0.3201, 0.7101, 0.4006, 0.6961, 0.4122, 0.7038, 0.3313, 0.3172, 0.6312, 0.3176, 0.5408, 0.3287, 0.5594, 0.7134, 0.3642, 0.7101, 0.4006, 0.7038, 0.3313, 0.7252, 0.4032, 0.7144, 0.4665, 0.7101, 0.4006, 0.2627, 0.3744, 0.2469, 0.3199, 0.2629, 0.3073, 0.3309, 0.6502, 0.3172, 0.6312, 0.3287, 0.5594, 0.2872, 0.4812, 0.276, 0.4677, 0.2627, 0.3744, 0.7134, 0.3642, 0.7245, 0.3218, 0.7252, 0.4032, 0.6214, 0.4872, 0.6202, 0.5592, 0.6053, 0.5064, 0.6149, 0.6597, 0.6335, 0.6493, 0.6205, 0.7222, 0.7029, 0.4806, 0.7117, 0.5179, 0.6971, 0.523, 0.7118, 0.2951, 0.6951, 0.3201, 0.7038, 0.2825, 0.7038, 0.2825, 0.6951, 0.3201, 0.6913, 0.2858, 0.6033, 0.5653, 0.6053, 0.5064, 0.6202, 0.5592, 0.3048, 0.6307, 0.3172, 0.6312, 0.3015, 0.665, 0.2627, 0.3744, 0.2629, 0.3073, 0.2766, 0.3902, 0.7038, 0.2825, 0.7091, 0.2021, 0.7118, 0.2951, 0.2766, 0.3902, 0.2872, 0.4812, 0.2627, 0.3744, 0.7091, 0.2021, 0.7048, 0.1555, 0.7132, 0.177, 0.7118, 0.2951, 0.7038, 0.3313, 0.6951, 0.3201, 0.3366, 0.4663, 0.3176, 0.5408, 0.3191, 0.4721, 0.3033, 0.7511, 0.3015, 0.665, 0.3119, 0.724, 0.7264, 0.2072, 0.7091, 0.2021, 0.7132, 0.177, 0.6913, 0.2858, 0.7091, 0.2021, 0.7038, 0.2825, 0.3171, 0.7657, 0.3033, 0.7511, 0.3119, 0.724, 0.275, 0.1424, 0.2551, 0.2327, 0.2508, 0.2072, 0.6149, 0.6597, 0.6205, 0.7222, 0.6091, 0.7324, 0.7048, 0.1555, 0.6991, 0.1184, 0.7172, 0.05584, 0.6226, 0.8355, 0.6311, 0.8173, 0.6378, 0.9082, 0.3172, 0.6312, 0.3177, 0.6619, 0.3015, 0.665, 0.3253, 0.7226, 0.3298, 0.7629, 0.3119, 0.724, 0.619, 0.7707, 0.6091, 0.7324, 0.6205, 0.7222, 0.6933, 0.1984, 0.7048, 0.1555, 0.7091, 0.2021, 0.2693, 0.1101, 0.2807, 0.05015, 0.2938, 0.05458, 0.002768, 0.8459, 0.01982, 0.8801, 0.008343, 0.915, 0.009869, 0.7798, 0.002768, 0.8459, 0.0009272, 0.7951, 0.009869, 0.7798, 0.0, 0.7054, 0.01973, 0.697, 0.194, 0.8898, 0.2032, 0.8584, 0.2092, 0.9023, 0.05354, 0.8057, 0.06835, 0.8101, 0.06539, 0.85, 0.009869, 0.7798, 0.01982, 0.8801, 0.002768, 0.8459, 0.02794, 0.8432, 0.04444, 0.8745, 0.03012, 0.8819, 0.06097, 0.6748, 0.06412, 0.7155, 0.05166, 0.7312, 0.2693, 0.1101, 0.249, 0.1261, 0.2699, 0.04252, 0.7197, 0.126, 0.7048, 0.1555, 0.7172, 0.05584, 0.3191, 0.8305, 0.3496, 0.9235, 0.3353, 0.9154, 0.6961, 0.4122, 0.7101, 0.4006, 0.7029, 0.4806, 0.7197, 0.126, 0.7172, 0.05584, 0.7305, 0.0407, 0.5999, 0.669, 0.6149, 0.6597, 0.6091, 0.7324, 0.7246, 0.2605, 0.7118, 0.2951, 0.7091, 0.2021, 0.7248, 0.5132, 0.7117, 0.5179, 0.7252, 0.4032, 0.2551, 0.2327, 0.2629, 0.3073, 0.2452, 0.2598, 0.7245, 0.3218, 0.7118, 0.2951, 0.7246, 0.2605, 0.8459, 0.8296, 0.8475, 0.7704, 0.8577, 0.8388, 0.5527, 0.5488, 0.5407, 0.4817, 0.5561, 0.4875, 0.8674, 0.5945, 0.88, 0.5905, 0.8712, 0.6208, 0.5712, 0.5886, 0.5857, 0.5991, 0.5812, 0.6239, 0.1429, 0.8333, 0.151, 0.839, 0.1628, 0.8583, 0.7929, 0.7503, 0.7835, 0.7449, 0.7973, 0.6957, 0.5877, 0.8355, 0.5742, 0.836, 0.584, 0.7971, 0.5712, 0.5886, 0.5697, 0.6191, 0.5527, 0.5488, 0.5696, 0.242, 0.5896, 0.1564, 0.5812, 0.2452, 0.5812, 0.6239, 0.5898, 0.6684, 0.5777, 0.6523, 0.5561, 0.4875, 0.5685, 0.4679, 0.5801, 0.5636, 0.3999, 0.7323, 0.4178, 0.7486, 0.4078, 0.8102, 0.9758, 0.4802, 0.9525, 0.4167, 0.9758, 0.4184, 0.3689, 0.4305, 0.3603, 0.4135, 0.3822, 0.3933, 0.4178, 0.7486, 0.4178, 0.8077, 0.4078, 0.8102, 0.1187, 0.74, 0.1261, 0.7158, 0.1346, 0.7868, 0.7305, 0.8793, 0.7426, 0.8739, 0.7546, 0.91, 0.1377, 0.728, 0.1346, 0.7868, 0.1261, 0.7158, 0.7835, 0.7449, 0.777, 0.7862, 0.7732, 0.6946, 0.2953, 0.9298, 0.2809, 0.9259, 0.2785, 0.8928, 0.1094, 0.764, 0.09151, 0.7131, 0.1023, 0.6872, 0.8257, 0.5474, 0.8324, 0.5376, 0.8324, 0.5665, 0.114, 0.8142, 0.1176, 0.8067, 0.1176, 0.8249, 0.5898, 0.6684, 0.5869, 0.7369, 0.5776, 0.7052, 0.5703, 0.2872, 0.5562, 0.2941, 0.5696, 0.242, 0.4008, 0.2601, 0.417, 0.2477, 0.3977, 0.3186, 0.5703, 0.2872, 0.559, 0.3148, 0.5562, 0.2941, 0.9575, 0.1485, 0.9648, 0.2121, 0.9521, 0.2001, 0.417, 0.2477, 0.4008, 0.2601, 0.4101, 0.2274, 0.5863, 0.9101, 0.5742, 0.836, 0.5877, 0.8355, 0.5703, 0.2872, 0.5696, 0.242, 0.5812, 0.2452, 0.07823, 0.694, 0.07477, 0.7783, 0.06412, 0.7155, 0.3988, 0.705, 0.3999, 0.7323, 0.3854, 0.7373, 0.381, 0.5139, 0.3662, 0.5298, 0.3731, 0.503, 0.791, 0.7955, 0.8018, 0.886, 0.777, 0.7862, 0.3822, 0.3933, 0.3792, 0.3441, 0.3977, 0.3186, 0.5812, 0.2452, 0.5769, 0.3479, 0.5703, 0.2872, 0.417, 0.2477, 0.4073, 0.324, 0.3977, 0.3186, 0.1954, 0.6987, 0.2012, 0.66, 0.209, 0.6918, 0.5697, 0.6191, 0.5812, 0.6239, 0.5777, 0.6523, 0.1504, 0.783, 0.1377, 0.728, 0.1493, 0.7205, 0.3878, 0.7996, 0.3999, 0.7323, 0.4078, 0.8102, 0.5639, 0.2192, 0.5696, 0.242, 0.5562, 0.2941, 0.1564, 0.8339, 0.1628, 0.8583, 0.151, 0.839, 0.7546, 0.91, 0.736, 0.9452, 0.7305, 0.8793, 0.7546, 0.91, 0.7426, 0.8739, 0.7618, 0.8751, 0.1354, 0.8583, 0.1354, 0.9193, 0.1187, 0.8949, 0.736, 0.9452, 0.7618, 0.9538, 0.7476, 0.9714, 0.409, 0.6734, 0.3786, 0.5507, 0.3972, 0.5884, 0.9525, 0.4167, 0.9758, 0.4802, 0.952, 0.4999, 0.8674, 0.5945, 0.8805, 0.5107, 0.8894, 0.5393, 0.5407, 0.8318, 0.5465, 0.8241, 0.5483, 0.8954, 0.4854, 0.8668, 0.4733, 0.8586, 0.4854, 0.8455, 0.5742, 0.8894, 0.5483, 0.8954, 0.5465, 0.8241, 0.8493, 0.6137, 0.8589, 0.5811, 0.8674, 0.5945, 0.8577, 0.664, 0.8674, 0.5945, 0.8712, 0.6208, 0.5712, 0.5886, 0.5527, 0.5488, 0.5682, 0.549, 0.4733, 0.8586, 0.4854, 0.8668, 0.4765, 0.8726, 0.8674, 0.5945, 0.8894, 0.5393, 0.88, 0.5905, 0.5549, 0.9268, 0.5483, 0.8954, 0.5676, 0.9209, 0.5776, 0.7052, 0.5777, 0.6523, 0.5898, 0.6684, 0.5483, 0.8954, 0.5742, 0.8894, 0.5676, 0.9209, 0.3988, 0.705, 0.408, 0.7068, 0.3999, 0.7323, 0.9525, 0.4167, 0.952, 0.4999, 0.9451, 0.4512, 0.9758, 0.4802, 0.9657, 0.5217, 0.952, 0.4999, 0.3878, 0.7996, 0.3854, 0.7373, 0.3999, 0.7323, 0.5776, 0.7052, 0.5649, 0.667, 0.5777, 0.6523, 0.736, 0.9452, 0.7546, 0.91, 0.7618, 0.9538, 0.1023, 0.6872, 0.09151, 0.7131, 0.114, 0.643, 0.2953, 0.8947, 0.2953, 0.9298, 0.2785, 0.8928, 0.4295, 0.7809, 0.4178, 0.7675, 0.4295, 0.705, 0.03438, 0.7998, 0.04444, 0.8745, 0.02794, 0.8432, 0.07965, 0.643, 0.07823, 0.694, 0.06097, 0.6748, 0.2216, 0.6741, 0.209, 0.6918, 0.2012, 0.66, 0.05166, 0.681, 0.0388, 0.6935, 0.03275, 0.6599, 0.2177, 0.8131, 0.2092, 0.9023, 0.2032, 0.8584, 0.5863, 0.9101, 0.5877, 0.8355, 0.5966, 0.8922, 0.05166, 0.681, 0.03275, 0.6599, 0.04241, 0.643, 0.07477, 0.7783, 0.07965, 0.8264, 0.06835, 0.8101, 0.02553, 0.7948, 0.009869, 0.7798, 0.01973, 0.697, 0.07583, 0.893, 0.06539, 0.85, 0.07965, 0.8264, 0.2032, 0.8584, 0.1932, 0.836, 0.2026, 0.7458, 0.03438, 0.7998, 0.05166, 0.8569, 0.04444, 0.8745, 0.2032, 0.8584, 0.2026, 0.7458, 0.2177, 0.8131, 0.2177, 0.8131, 0.2026, 0.7458, 0.2159, 0.7325, 0.0388, 0.6935, 0.04633, 0.7613, 0.02553, 0.7112, 0.05166, 0.7312, 0.06412, 0.7155, 0.06835, 0.8101, 0.2177, 0.8131, 0.2216, 0.8622, 0.2092, 0.9023, 0.04633, 0.7613, 0.05166, 0.8569, 0.03438, 0.7998, 0.408, 0.7068, 0.4178, 0.7486, 0.3999, 0.7323, 0.02553, 0.7112, 0.03275, 0.6599, 0.0388, 0.6935, 0.2159, 0.7325, 0.2026, 0.7458, 0.1954, 0.6987, 0.04633, 0.7613, 0.02581, 0.7833, 0.02553, 0.7112, 0.01973, 0.697, 0.002759, 0.6498, 0.01013, 0.643, 0.06097, 0.6748, 0.0697, 0.6449, 0.07965, 0.643, 0.2159, 0.7325, 0.209, 0.6918, 0.2216, 0.6741, 0.07823, 0.694, 0.06412, 0.7155, 0.06097, 0.6748, 0.06835, 0.8101, 0.07965, 0.8264, 0.06539, 0.85, 0.07583, 0.893, 0.06273, 0.8917, 0.06539, 0.85])
me_cube_001.use_remesh_fix_poles = True
me_cube_001.use_remesh_preserve_attributes = False
me_cube_001.use_mirror_vertex_groups = False
me_cube_001.update()

# ---- objects
ob_cube = bpy.data.objects.new('Cube', me_cube_001)

# ---- transforms, parenting, visibility, modifiers, constraints
ob_cube.location = (0.4785, -0.3145, 2.069)
ob_cube.lineart.crease_threshold = 0.0

# ---- collection membership
col_collection.objects.link(ob_cube)

# ---- scene / render settings (as saved in the file)
scene.frame_start = 1; scene.frame_end = 250; scene.frame_set(1)
scene.render.engine = 'BLENDER_EEVEE_NEXT'
scene.cycles.use_denoising = False
scene.cycles.samples = 128
scene.cycles.sampling_pattern = 'TABULATED_SOBOL'
scene.cycles.use_adaptive_sampling = False
scene.cycles.use_light_tree = False
scene.view_settings.view_transform = 'Filmic'
bpy.context.view_layer.update()

# ---- added for rendering (the .blend has no active camera and no usable light): camera, sun
cam_auto = bpy.data.cameras.new('AutoCamera')
cam_auto.lens = 50.0
cam_auto.sensor_width = 36.0
cam_auto.clip_end = 1000.0
ob_auto_camera = bpy.data.objects.new('AutoCamera', cam_auto)
scene.collection.objects.link(ob_auto_camera)
ob_auto_camera.location = (7.45143, -8.05352, 8.37935)
ob_auto_camera.rotation_euler = (1.09748, -7.21219e-08, 0.694738)
scene.camera = ob_auto_camera
light_auto_sun = bpy.data.lights.new('AutoSun', 'SUN')
light_auto_sun.energy = 3.0
light_auto_sun.angle = 0.0523599
ob_auto_sun = bpy.data.objects.new('AutoSun', light_auto_sun)
scene.collection.objects.link(ob_auto_sun)
ob_auto_sun.rotation_euler = (0.872665, 0.174533, 0.523599)
bpy.context.view_layer.update()
